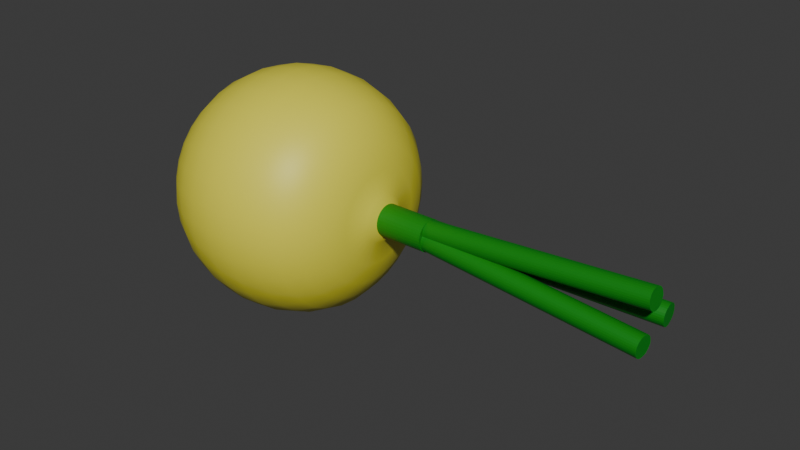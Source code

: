 # Source: Onion.blend  (saved by Blender 4.2.66; exported with 4.5.12 LTS)
import bpy
from mathutils import Matrix  # noqa: F401  (used for matrix-valued properties, if any)

bpy.ops.wm.read_factory_settings(use_empty=True)
scene = bpy.context.scene
scene.name = 'Scene'

# ---- collections
col_collection = bpy.data.collections.new('Collection'); scene.collection.children.link(col_collection)

# ---- materials (node trees are filled in below, after node groups)
mat_raw_onion = bpy.data.materials.new('Raw Onion')
mat_onion_leeks = bpy.data.materials.new('Onion Leeks')

# ---- material node trees
mat_raw_onion.use_nodes = True; mat_raw_onion.node_tree.nodes.clear()
_N = mat_raw_onion.node_tree.nodes; _L = mat_raw_onion.node_tree.links
n0 = _N.new('ShaderNodeBsdfPrincipled'); n0.name = 'Principled BSDF'; n0.location = (10, 300)
n0.inputs[0].default_value = (0.8006, 0.7335, 0.05287, 1.0)
n1 = _N.new('ShaderNodeOutputMaterial'); n1.name = 'Material Output'; n1.location = (300, 300)
_L.new(n0.outputs[0], n1.inputs[0])
n1.is_active_output = True
mat_onion_leeks.use_nodes = True; mat_onion_leeks.node_tree.nodes.clear()
_N = mat_onion_leeks.node_tree.nodes; _L = mat_onion_leeks.node_tree.links
n0 = _N.new('ShaderNodeBsdfPrincipled'); n0.name = 'Principled BSDF'; n0.location = (10, 300)
n0.inputs[0].default_value = (0.0, 0.2341, 0.005773, 1.0)
n1 = _N.new('ShaderNodeOutputMaterial'); n1.name = 'Material Output'; n1.location = (300, 300)
_L.new(n0.outputs[0], n1.inputs[0])
n1.is_active_output = True

# ---- world
world_world = bpy.data.worlds.new('World'); scene.world = world_world
world_world.use_nodes = True; world_world.node_tree.nodes.clear()
_N = world_world.node_tree.nodes; _L = world_world.node_tree.links
n0 = _N.new('ShaderNodeOutputWorld'); n0.name = 'World Output'; n0.location = (300, 300)
n1 = _N.new('ShaderNodeBackground'); n1.name = 'Background'; n1.location = (10, 300)
n1.inputs[0].default_value = (0.05088, 0.05088, 0.05088, 1.0)
_L.new(n1.outputs[0], n0.inputs[0])
n0.is_active_output = True
world_world.color = (0.05088, 0.05088, 0.05088)
world_world.sun_shadow_jitter_overblur = 0.0

# ---- meshes
me_sphere_001 = bpy.data.meshes.new('Sphere.001')
me_sphere_001.from_pydata([(0.2871, 0.01809, 0.2157), (0.2029, 0.01809, 0.3228), (0.06295, 0.01809, 0.3808), (-0.0128, 0.01809, 0.3883), (-0.08856, 0.01809, 0.3808), (-0.2285, 0.01809, 0.3228), (0.3226, 0.03287, 0.07427), (0.3077, 0.04708, 0.1457), (0.2871, 0.06018, 0.2116), (0.2493, 0.07165, 0.2693), (0.2029, 0.08108, 0.3166), (0.1358, 0.08808, 0.3518), (0.06295, 0.09239, 0.3735), (-0.0128, 0.09384, 0.3808), (-0.08856, 0.09239, 0.3735), (-0.1614, 0.08808, 0.3518), (-0.2285, 0.08108, 0.3166), (-0.2874, 0.07165, 0.2693), (-0.3419, 0.06018, 0.2116), (-0.383, 0.04699, 0.1452), (-0.4183, 0.03176, 0.07383), (0.3226, 0.04708, 0.06996), (0.3077, 0.07495, 0.1373), (0.2871, 0.1006, 0.1993), (0.2493, 0.1232, 0.2536), (0.2029, 0.1416, 0.2983), (0.1358, 0.1554, 0.3314), (0.06295, 0.1638, 0.3518), (-0.0128, 0.1667, 0.3587), (-0.08856, 0.1638, 0.3518), (-0.1614, 0.1554, 0.3314), (-0.2285, 0.1416, 0.2983), (-0.2874, 0.1232, 0.2536), (-0.3419, 0.1006, 0.1993), (-0.383, 0.07486, 0.1367), (-0.4183, 0.04597, 0.06952), (0.3226, 0.06018, 0.06296), (0.3077, 0.1006, 0.1235), (0.2871, 0.1379, 0.1793), (0.2493, 0.1706, 0.2283), (0.2029, 0.1975, 0.2684), (0.1358, 0.2174, 0.2983), (0.06295, 0.2297, 0.3166), (-0.0128, 0.2338, 0.3228), (-0.08856, 0.2297, 0.3166), (-0.1614, 0.2174, 0.2983), (-0.2285, 0.1975, 0.2684), (-0.2874, 0.1706, 0.2283), (-0.3419, 0.1379, 0.1793), (-0.383, 0.1006, 0.123), (-0.4183, 0.05907, 0.06252), (0.3226, 0.07165, 0.05354), (0.3077, 0.1232, 0.105), (0.2871, 0.1706, 0.1525), (0.2493, 0.2122, 0.1941), (0.2029, 0.2464, 0.2283), (0.1358, 0.2718, 0.2536), (0.06295, 0.2874, 0.2693), (-0.0128, 0.2927, 0.2745), (-0.08856, 0.2874, 0.2693), (-0.1614, 0.2718, 0.2536), (-0.2285, 0.2464, 0.2283), (-0.2874, 0.2122, 0.1941), (-0.3419, 0.1706, 0.1525), (-0.383, 0.1231, 0.1045), (-0.4183, 0.07055, 0.0531), (0.3226, 0.08108, 0.04206), (0.3077, 0.1416, 0.08253), (0.2871, 0.1975, 0.1198), (0.2493, 0.2464, 0.1525), (0.2029, 0.2865, 0.1793), (0.1358, 0.3164, 0.1993), (0.06295, 0.3347, 0.2116), (-0.0128, 0.3409, 0.2157), (-0.08856, 0.3347, 0.2116), (-0.1614, 0.3164, 0.1993), (-0.2285, 0.2865, 0.1793), (-0.2874, 0.2464, 0.1525), (-0.3419, 0.1975, 0.1198), (-0.383, 0.1415, 0.08198), (-0.4183, 0.07997, 0.04162), (0.3755, 0.01809, -2.475e-05), (0.3226, 0.08808, 0.02896), (0.3077, 0.1554, 0.05684), (0.2871, 0.2174, 0.08253), (0.2493, 0.2718, 0.105), (0.2029, 0.3164, 0.1235), (0.1358, 0.3495, 0.1373), (0.06295, 0.3699, 0.1457), (-0.0128, 0.3768, 0.1486), (-0.08856, 0.3699, 0.1457), (-0.1614, 0.3495, 0.1373), (-0.2285, 0.3164, 0.1235), (-0.2874, 0.2718, 0.105), (-0.3419, 0.2174, 0.08253), (-0.383, 0.1553, 0.05629), (-0.4183, 0.08697, 0.02852), (0.3226, 0.09239, 0.01475), (0.3077, 0.1638, 0.02896), (0.2871, 0.2297, 0.04206), (0.2493, 0.2874, 0.05354), (0.2029, 0.3347, 0.06296), (0.1358, 0.3699, 0.06996), (0.06295, 0.3916, 0.07427), (-0.0128, 0.3989, 0.07573), (-0.08856, 0.3916, 0.07427), (-0.1614, 0.3699, 0.06996), (-0.2285, 0.3347, 0.06296), (-0.2874, 0.2874, 0.05354), (-0.3419, 0.2297, 0.04206), (-0.383, 0.1637, 0.02841), (-0.4183, 0.09128, 0.01431), (0.3226, 0.09384, -2.476e-05), (0.3077, 0.1667, -2.476e-05), (0.2871, 0.2338, -2.477e-05), (0.2493, 0.2927, -2.474e-05), (0.2029, 0.3409, -2.478e-05), (0.1358, 0.3768, -2.473e-05), (0.06295, 0.3989, -2.477e-05), (-0.0128, 0.4064, -2.48e-05), (-0.08856, 0.3989, -2.477e-05), (-0.1614, 0.3768, -2.471e-05), (-0.2285, 0.3409, -2.476e-05), (-0.2874, 0.2927, -2.472e-05), (-0.3419, 0.2338, -2.474e-05), (-0.383, 0.1666, -0.0005765), (-0.4183, 0.09273, -0.0004661), (0.3226, 0.09239, -0.0148), (0.3077, 0.1638, -0.02901), (0.2871, 0.2297, -0.04211), (0.2493, 0.2874, -0.05359), (0.2029, 0.3347, -0.06301), (0.1358, 0.3699, -0.07001), (0.06295, 0.3916, -0.07432), (-0.0128, 0.3989, -0.07578), (-0.08856, 0.3916, -0.07432), (-0.1614, 0.3699, -0.07001), (-0.2285, 0.3347, -0.06301), (-0.2874, 0.2874, -0.05359), (-0.3419, 0.2297, -0.04211), (-0.383, 0.1637, -0.02957), (-0.4183, 0.09128, -0.01524), (0.3226, 0.08808, -0.02901), (0.3077, 0.1554, -0.05689), (0.2871, 0.2174, -0.08258), (0.2493, 0.2718, -0.1051), (0.2029, 0.3164, -0.1236), (0.1358, 0.3495, -0.1373), (0.06295, 0.3699, -0.1458), (-0.0128, 0.3768, -0.1486), (-0.08856, 0.3699, -0.1458), (-0.1614, 0.3495, -0.1373), (-0.2285, 0.3164, -0.1236), (-0.2874, 0.2718, -0.1051), (-0.3419, 0.2174, -0.08258), (-0.383, 0.1553, -0.05744), (-0.4183, 0.08697, -0.02946), (0.3226, 0.08108, -0.04211), (0.3077, 0.1416, -0.08258), (0.2871, 0.1975, -0.1199), (0.2493, 0.2464, -0.1526), (0.2029, 0.2865, -0.1794), (0.1358, 0.3164, -0.1993), (0.06295, 0.3347, -0.2116), (-0.0128, 0.3409, -0.2158), (-0.08856, 0.3347, -0.2116), (-0.1614, 0.3164, -0.1993), (-0.2285, 0.2865, -0.1794), (-0.2874, 0.2464, -0.1526), (-0.3419, 0.1975, -0.1199), (-0.383, 0.1415, -0.08313), (-0.4183, 0.07997, -0.04255), (0.3226, 0.07165, -0.05359), (0.3077, 0.1232, -0.1051), (0.2871, 0.1706, -0.1526), (0.2493, 0.2122, -0.1942), (0.2029, 0.2464, -0.2283), (0.1358, 0.2718, -0.2537), (0.06295, 0.2874, -0.2693), (-0.0128, 0.2927, -0.2746), (-0.08856, 0.2874, -0.2693), (-0.1614, 0.2718, -0.2537), (-0.2285, 0.2464, -0.2283), (-0.2874, 0.2122, -0.1942), (-0.3419, 0.1706, -0.1526), (-0.383, 0.1231, -0.1056), (-0.4183, 0.07054, -0.05403), (0.3226, 0.06018, -0.06301), (0.3077, 0.1006, -0.1236), (0.2871, 0.1379, -0.1794), (0.2493, 0.1706, -0.2283), (0.2029, 0.1975, -0.2685), (0.1358, 0.2174, -0.2983), (0.06295, 0.2297, -0.3167), (-0.0128, 0.2338, -0.3229), (-0.08856, 0.2297, -0.3167), (-0.1614, 0.2174, -0.2983), (-0.2285, 0.1975, -0.2685), (-0.2874, 0.1706, -0.2283), (-0.3419, 0.1379, -0.1794), (-0.383, 0.1006, -0.1241), (-0.4183, 0.05907, -0.06345), (0.3226, 0.04708, -0.07001), (0.3077, 0.07495, -0.1373), (0.2871, 0.1006, -0.1993), (0.2493, 0.1232, -0.2537), (0.2029, 0.1416, -0.2983), (0.1358, 0.1554, -0.3315), (0.06295, 0.1638, -0.3519), (-0.0128, 0.1667, -0.3588), (-0.08856, 0.1638, -0.3519), (-0.1614, 0.1554, -0.3315), (-0.2285, 0.1416, -0.2983), (-0.2874, 0.1232, -0.2537), (-0.3419, 0.1006, -0.1993), (-0.383, 0.07486, -0.1379), (-0.4183, 0.04597, -0.07045), (0.3226, 0.03287, -0.07432), (0.3077, 0.04708, -0.1458), (0.2871, 0.06018, -0.2116), (0.2493, 0.07165, -0.2693), (0.2029, 0.08108, -0.3167), (0.1358, 0.08808, -0.3519), (0.06295, 0.09239, -0.3735), (-0.0128, 0.09384, -0.3809), (-0.08856, 0.09239, -0.3735), (-0.1614, 0.08808, -0.3519), (-0.2285, 0.08108, -0.3167), (-0.2874, 0.07165, -0.2693), (-0.3419, 0.06018, -0.2116), (-0.383, 0.04699, -0.1463), (-0.4183, 0.03176, -0.07476), (0.3226, 0.01809, -0.07578), (0.3077, 0.01809, -0.1486), (0.2871, 0.01809, -0.2158), (0.2493, 0.01809, -0.2746), (0.2029, 0.01809, -0.3229), (0.1358, 0.01809, -0.3588), (0.06295, 0.01809, -0.3809), (-0.0128, 0.01809, -0.3883), (-0.08856, 0.01809, -0.3809), (-0.1614, 0.01809, -0.3588), (-0.2285, 0.01809, -0.3229), (-0.2874, 0.01809, -0.2746), (-0.3419, 0.01809, -0.2158), (-0.383, 0.018, -0.1492), (-0.4183, 0.01698, -0.07622), (0.3226, 0.00331, -0.07432), (0.3077, -0.0109, -0.1458), (0.2871, -0.024, -0.2116), (0.2493, -0.03548, -0.2693), (0.2029, -0.0449, -0.3167), (0.1358, -0.0519, -0.3519), (0.06295, -0.05621, -0.3735), (-0.0128, -0.05766, -0.3809), (-0.08856, -0.05621, -0.3735), (-0.1614, -0.0519, -0.3519), (-0.2285, -0.0449, -0.3167), (-0.2874, -0.03548, -0.2693), (-0.3419, -0.024, -0.2116), (-0.383, -0.01099, -0.1463), (-0.4183, 0.002201, -0.07476), (0.3226, -0.0109, -0.07001), (0.3077, -0.03878, -0.1373), (0.2871, -0.06447, -0.1993), (0.2493, -0.08698, -0.2537), (0.2029, -0.1055, -0.2983), (0.1358, -0.1192, -0.3315), (0.06295, -0.1277, -0.3519), (-0.0128, -0.1305, -0.3588), (-0.08856, -0.1277, -0.3519), (-0.1614, -0.1192, -0.3315), (-0.2285, -0.1055, -0.2983), (-0.2874, -0.08698, -0.2537), (-0.3419, -0.06447, -0.1993), (-0.383, -0.03887, -0.1379), (-0.4183, -0.01201, -0.07045), (0.3226, -0.024, -0.06301), (0.3077, -0.06447, -0.1236), (0.2871, -0.1018, -0.1794), (0.2493, -0.1345, -0.2283), (0.2029, -0.1613, -0.2685), (0.1358, -0.1812, -0.2983), (0.06295, -0.1935, -0.3167), (-0.0128, -0.1976, -0.3229), (-0.08856, -0.1935, -0.3167), (-0.1614, -0.1812, -0.2983), (-0.2285, -0.1613, -0.2685), (-0.2874, -0.1345, -0.2283), (-0.3419, -0.1018, -0.1794), (-0.383, -0.06456, -0.1241), (-0.4183, -0.02511, -0.06345), (0.3226, -0.03548, -0.05359), (0.3077, -0.08698, -0.1051), (0.2871, -0.1345, -0.1526), (0.2493, -0.1761, -0.1942), (0.2029, -0.2102, -0.2283), (0.1358, -0.2356, -0.2537), (0.06295, -0.2512, -0.2693), (-0.0128, -0.2565, -0.2746), (-0.08856, -0.2512, -0.2693), (-0.1614, -0.2356, -0.2537), (-0.2285, -0.2102, -0.2283), (-0.2874, -0.1761, -0.1942), (-0.3419, -0.1345, -0.1526), (-0.383, -0.08708, -0.1056), (-0.4183, -0.03659, -0.05403), (-0.451, 0.01698, -0.0004661), (0.3226, -0.0449, -0.04211), (0.3077, -0.1055, -0.08258), (0.2871, -0.1613, -0.1199), (0.2493, -0.2102, -0.1526), (0.2029, -0.2504, -0.1794), (0.1358, -0.2802, -0.1993), (0.06295, -0.2986, -0.2116), (-0.0128, -0.3048, -0.2158), (-0.08856, -0.2986, -0.2116), (-0.1614, -0.2802, -0.1993), (-0.2285, -0.2504, -0.1794), (-0.2874, -0.2102, -0.1526), (-0.3419, -0.1613, -0.1199), (-0.383, -0.1056, -0.08313), (-0.4183, -0.04601, -0.04255), (0.3226, -0.0519, -0.02901), (0.3077, -0.1192, -0.05689), (0.2871, -0.1812, -0.08258), (0.2493, -0.2356, -0.1051), (0.2029, -0.2802, -0.1236), (0.1358, -0.3133, -0.1373), (0.06295, -0.3338, -0.1458), (-0.0128, -0.3407, -0.1486), (-0.08856, -0.3338, -0.1458), (-0.1614, -0.3133, -0.1373), (-0.2285, -0.2802, -0.1236), (-0.2874, -0.2356, -0.1051), (-0.3419, -0.1812, -0.08258), (-0.383, -0.1193, -0.05744), (-0.4183, -0.05301, -0.02946), (0.3226, -0.05621, -0.0148), (0.3077, -0.1277, -0.02901), (0.2871, -0.1935, -0.04211), (0.2493, -0.2512, -0.05359), (0.2029, -0.2986, -0.06301), (0.1358, -0.3338, -0.07001), (0.06295, -0.3554, -0.07432), (-0.0128, -0.3627, -0.07578), (-0.08856, -0.3554, -0.07432), (-0.1614, -0.3338, -0.07001), (-0.2285, -0.2986, -0.06301), (-0.2874, -0.2512, -0.05359), (-0.3419, -0.1935, -0.04211), (-0.383, -0.1277, -0.02957), (-0.4183, -0.05732, -0.01524), (0.3226, -0.05766, -2.474e-05), (0.3077, -0.1305, -2.473e-05), (0.2871, -0.1976, -2.469e-05), (0.2493, -0.2565, -2.474e-05), (0.2029, -0.3048, -2.468e-05), (0.1358, -0.3407, -2.474e-05), (0.06295, -0.3627, -2.464e-05), (-0.0128, -0.3702, -2.456e-05), (-0.08856, -0.3627, -2.463e-05), (-0.1614, -0.3407, -2.472e-05), (-0.2285, -0.3048, -2.466e-05), (-0.2874, -0.2565, -2.471e-05), (-0.3419, -0.1976, -2.466e-05), (-0.383, -0.1306, -0.0005764), (-0.4183, -0.05877, -0.0004661), (0.3226, -0.05621, 0.01475), (0.3077, -0.1277, 0.02896), (0.2871, -0.1935, 0.04206), (0.2493, -0.2512, 0.05354), (0.2029, -0.2986, 0.06296), (0.1358, -0.3338, 0.06996), (0.06295, -0.3554, 0.07427), (-0.0128, -0.3627, 0.07573), (-0.08856, -0.3554, 0.07427), (-0.1614, -0.3338, 0.06996), (-0.2285, -0.2986, 0.06296), (-0.2874, -0.2512, 0.05354), (-0.3419, -0.1935, 0.04206), (-0.383, -0.1277, 0.02841), (-0.4183, -0.05732, 0.01431), (0.3226, -0.0519, 0.02896), (0.3077, -0.1192, 0.05684), (0.2871, -0.1812, 0.08253), (0.2493, -0.2356, 0.105), (0.2029, -0.2802, 0.1235), (0.1358, -0.3133, 0.1373), (0.06295, -0.3338, 0.1457), (-0.0128, -0.3407, 0.1486), (-0.08856, -0.3338, 0.1457), (-0.1614, -0.3133, 0.1373), (-0.2285, -0.2802, 0.1235), (-0.2874, -0.2356, 0.105), (-0.3419, -0.1812, 0.08253), (-0.383, -0.1193, 0.05629), (-0.4183, -0.05301, 0.02852), (0.3226, -0.0449, 0.04206), (0.3077, -0.1055, 0.08253), (0.2871, -0.1613, 0.1198), (0.2493, -0.2102, 0.1525), (0.2029, -0.2504, 0.1793), (0.1358, -0.2802, 0.1993), (0.06295, -0.2986, 0.2116), (-0.0128, -0.3048, 0.2157), (-0.08856, -0.2986, 0.2116), (-0.1614, -0.2802, 0.1993), (-0.2285, -0.2504, 0.1793), (-0.2874, -0.2102, 0.1525), (-0.3419, -0.1613, 0.1198), (-0.383, -0.1056, 0.08198), (-0.4183, -0.04601, 0.04162), (0.3226, -0.03548, 0.05354), (0.3077, -0.08698, 0.105), (0.2871, -0.1345, 0.1525), (0.2493, -0.1761, 0.1941), (0.2029, -0.2102, 0.2283), (0.1358, -0.2356, 0.2536), (0.06295, -0.2512, 0.2693), (-0.0128, -0.2565, 0.2745), (-0.08856, -0.2512, 0.2693), (-0.1614, -0.2356, 0.2536), (-0.2285, -0.2102, 0.2283), (-0.2874, -0.1761, 0.1941), (-0.3419, -0.1345, 0.1525), (-0.383, -0.08708, 0.1045), (-0.4183, -0.03659, 0.0531), (0.3226, -0.024, 0.06296), (0.3077, -0.06447, 0.1235), (0.2871, -0.1018, 0.1793), (0.2493, -0.1345, 0.2283), (0.2029, -0.1613, 0.2684), (0.1358, -0.1812, 0.2983), (0.06295, -0.1935, 0.3166), (-0.0128, -0.1976, 0.3228), (-0.08856, -0.1935, 0.3166), (-0.1614, -0.1812, 0.2983), (-0.2285, -0.1613, 0.2684), (-0.2874, -0.1345, 0.2283), (-0.3419, -0.1018, 0.1793), (-0.383, -0.06456, 0.123), (-0.4183, -0.02511, 0.06252), (0.3226, -0.0109, 0.06996), (0.3077, -0.03878, 0.1373), (0.2871, -0.06447, 0.1993), (0.2493, -0.08698, 0.2536), (0.2029, -0.1055, 0.2983), (0.1358, -0.1192, 0.3314), (0.06295, -0.1277, 0.3518), (-0.0128, -0.1305, 0.3587), (-0.08856, -0.1277, 0.3518), (-0.1614, -0.1192, 0.3314), (-0.2285, -0.1055, 0.2983), (-0.2874, -0.08698, 0.2536), (-0.3419, -0.06447, 0.1993), (-0.383, -0.03887, 0.1367), (-0.4183, -0.01201, 0.06952), (0.3226, 0.00331, 0.07427), (0.3077, -0.0109, 0.1457), (0.2871, -0.024, 0.2116), (0.2493, -0.03548, 0.2693), (0.2029, -0.0449, 0.3166), (0.1358, -0.0519, 0.3518), (0.06295, -0.05621, 0.3735), (-0.0128, -0.05766, 0.3808), (-0.08856, -0.05621, 0.3735), (-0.1614, -0.0519, 0.3518), (-0.2285, -0.0449, 0.3166), (-0.2874, -0.03548, 0.2693), (-0.3419, -0.024, 0.2116), (-0.383, -0.01099, 0.1452), (-0.4183, 0.002201, 0.07383), (0.3226, 0.01809, 0.07573), (0.3077, 0.01809, 0.1486), (0.2493, 0.01809, 0.2745), (0.1358, 0.01809, 0.3587), (-0.1614, 0.01809, 0.3587), (-0.2874, 0.01809, 0.2745), (-0.3419, 0.01809, 0.2157), (-0.383, 0.018, 0.148), (-0.4183, 0.01698, 0.07529)], [], [(2, 476, 11, 12), (481, 480, 19, 20), (3, 2, 12, 13), (473, 81, 6), (307, 481, 20), (4, 3, 13, 14), (474, 473, 6, 7), (477, 4, 14, 15), (0, 474, 7, 8), (5, 477, 15, 16), (475, 0, 8, 9), (478, 5, 16, 17), (1, 475, 9, 10), (479, 478, 17, 18), (476, 1, 10, 11), (480, 479, 18, 19), (18, 17, 32, 33), (11, 10, 25, 26), (19, 18, 33, 34), (12, 11, 26, 27), (20, 19, 34, 35), (13, 12, 27, 28), (6, 81, 21), (307, 20, 35), (14, 13, 28, 29), (7, 6, 21, 22), (15, 14, 29, 30), (8, 7, 22, 23), (16, 15, 30, 31), (9, 8, 23, 24), (17, 16, 31, 32), (10, 9, 24, 25), (30, 29, 44, 45), (23, 22, 37, 38), (31, 30, 45, 46), (24, 23, 38, 39), (32, 31, 46, 47), (25, 24, 39, 40), (33, 32, 47, 48), (26, 25, 40, 41), (34, 33, 48, 49), (27, 26, 41, 42), (35, 34, 49, 50), (28, 27, 42, 43), (21, 81, 36), (307, 35, 50), (29, 28, 43, 44), (22, 21, 36, 37), (49, 48, 63, 64), (42, 41, 56, 57), (50, 49, 64, 65), (43, 42, 57, 58), (36, 81, 51), (307, 50, 65), (44, 43, 58, 59), (37, 36, 51, 52), (45, 44, 59, 60), (38, 37, 52, 53), (46, 45, 60, 61), (39, 38, 53, 54), (47, 46, 61, 62), (40, 39, 54, 55), (48, 47, 62, 63), (41, 40, 55, 56), (53, 52, 67, 68), (61, 60, 75, 76), (54, 53, 68, 69), (62, 61, 76, 77), (55, 54, 69, 70), (63, 62, 77, 78), (56, 55, 70, 71), (64, 63, 78, 79), (57, 56, 71, 72), (65, 64, 79, 80), (58, 57, 72, 73), (51, 81, 66), (307, 65, 80), (59, 58, 73, 74), (52, 51, 66, 67), (60, 59, 74, 75), (72, 71, 87, 88), (80, 79, 95, 96), (73, 72, 88, 89), (66, 81, 82), (307, 80, 96), (74, 73, 89, 90), (67, 66, 82, 83), (75, 74, 90, 91), (68, 67, 83, 84), (76, 75, 91, 92), (69, 68, 84, 85), (77, 76, 92, 93), (70, 69, 85, 86), (78, 77, 93, 94), (71, 70, 86, 87), (79, 78, 94, 95), (92, 91, 106, 107), (85, 84, 99, 100), (93, 92, 107, 108), (86, 85, 100, 101), (94, 93, 108, 109), (87, 86, 101, 102), (95, 94, 109, 110), (88, 87, 102, 103), (96, 95, 110, 111), (89, 88, 103, 104), (82, 81, 97), (307, 96, 111), (90, 89, 104, 105), (83, 82, 97, 98), (91, 90, 105, 106), (84, 83, 98, 99), (111, 110, 125, 126), (104, 103, 118, 119), (97, 81, 112), (307, 111, 126), (105, 104, 119, 120), (98, 97, 112, 113), (106, 105, 120, 121), (99, 98, 113, 114), (107, 106, 121, 122), (100, 99, 114, 115), (108, 107, 122, 123), (101, 100, 115, 116), (109, 108, 123, 124), (102, 101, 116, 117), (110, 109, 124, 125), (103, 102, 117, 118), (115, 114, 129, 130), (123, 122, 137, 138), (116, 115, 130, 131), (124, 123, 138, 139), (117, 116, 131, 132), (125, 124, 139, 140), (118, 117, 132, 133), (126, 125, 140, 141), (119, 118, 133, 134), (112, 81, 127), (307, 126, 141), (120, 119, 134, 135), (113, 112, 127, 128), (121, 120, 135, 136), (114, 113, 128, 129), (122, 121, 136, 137), (134, 133, 148, 149), (127, 81, 142), (307, 141, 156), (135, 134, 149, 150), (128, 127, 142, 143), (136, 135, 150, 151), (129, 128, 143, 144), (137, 136, 151, 152), (130, 129, 144, 145), (138, 137, 152, 153), (131, 130, 145, 146), (139, 138, 153, 154), (132, 131, 146, 147), (140, 139, 154, 155), (133, 132, 147, 148), (141, 140, 155, 156), (153, 152, 167, 168), (146, 145, 160, 161), (154, 153, 168, 169), (147, 146, 161, 162), (155, 154, 169, 170), (148, 147, 162, 163), (156, 155, 170, 171), (149, 148, 163, 164), (142, 81, 157), (307, 156, 171), (150, 149, 164, 165), (143, 142, 157, 158), (151, 150, 165, 166), (144, 143, 158, 159), (152, 151, 166, 167), (145, 144, 159, 160), (307, 171, 186), (165, 164, 179, 180), (158, 157, 172, 173), (166, 165, 180, 181), (159, 158, 173, 174), (167, 166, 181, 182), (160, 159, 174, 175), (168, 167, 182, 183), (161, 160, 175, 176), (169, 168, 183, 184), (162, 161, 176, 177), (170, 169, 184, 185), (163, 162, 177, 178), (171, 170, 185, 186), (164, 163, 178, 179), (157, 81, 172), (184, 183, 198, 199), (177, 176, 191, 192), (185, 184, 199, 200), (178, 177, 192, 193), (186, 185, 200, 201), (179, 178, 193, 194), (172, 81, 187), (307, 186, 201), (180, 179, 194, 195), (173, 172, 187, 188), (181, 180, 195, 196), (174, 173, 188, 189), (182, 181, 196, 197), (175, 174, 189, 190), (183, 182, 197, 198), (176, 175, 190, 191), (188, 187, 202, 203), (196, 195, 210, 211), (189, 188, 203, 204), (197, 196, 211, 212), (190, 189, 204, 205), (198, 197, 212, 213), (191, 190, 205, 206), (199, 198, 213, 214), (192, 191, 206, 207), (200, 199, 214, 215), (193, 192, 207, 208), (201, 200, 215, 216), (194, 193, 208, 209), (187, 81, 202), (307, 201, 216), (195, 194, 209, 210), (207, 206, 221, 222), (215, 214, 229, 230), (208, 207, 222, 223), (216, 215, 230, 231), (209, 208, 223, 224), (202, 81, 217), (307, 216, 231), (210, 209, 224, 225), (203, 202, 217, 218), (211, 210, 225, 226), (204, 203, 218, 219), (212, 211, 226, 227), (205, 204, 219, 220), (213, 212, 227, 228), (206, 205, 220, 221), (214, 213, 228, 229), (226, 225, 240, 241), (219, 218, 233, 234), (227, 226, 241, 242), (220, 219, 234, 235), (228, 227, 242, 243), (221, 220, 235, 236), (229, 228, 243, 244), (222, 221, 236, 237), (230, 229, 244, 245), (223, 222, 237, 238), (231, 230, 245, 246), (224, 223, 238, 239), (217, 81, 232), (307, 231, 246), (225, 224, 239, 240), (218, 217, 232, 233), (245, 244, 259, 260), (238, 237, 252, 253), (246, 245, 260, 261), (239, 238, 253, 254), (232, 81, 247), (307, 246, 261), (240, 239, 254, 255), (233, 232, 247, 248), (241, 240, 255, 256), (234, 233, 248, 249), (242, 241, 256, 257), (235, 234, 249, 250), (243, 242, 257, 258), (236, 235, 250, 251), (244, 243, 258, 259), (237, 236, 251, 252), (249, 248, 263, 264), (257, 256, 271, 272), (250, 249, 264, 265), (258, 257, 272, 273), (251, 250, 265, 266), (259, 258, 273, 274), (252, 251, 266, 267), (260, 259, 274, 275), (253, 252, 267, 268), (261, 260, 275, 276), (254, 253, 268, 269), (247, 81, 262), (307, 261, 276), (255, 254, 269, 270), (248, 247, 262, 263), (256, 255, 270, 271), (268, 267, 282, 283), (276, 275, 290, 291), (269, 268, 283, 284), (262, 81, 277), (307, 276, 291), (270, 269, 284, 285), (263, 262, 277, 278), (271, 270, 285, 286), (264, 263, 278, 279), (272, 271, 286, 287), (265, 264, 279, 280), (273, 272, 287, 288), (266, 265, 280, 281), (274, 273, 288, 289), (267, 266, 281, 282), (275, 274, 289, 290), (287, 286, 301, 302), (280, 279, 294, 295), (288, 287, 302, 303), (281, 280, 295, 296), (289, 288, 303, 304), (282, 281, 296, 297), (290, 289, 304, 305), (283, 282, 297, 298), (291, 290, 305, 306), (284, 283, 298, 299), (277, 81, 292), (307, 291, 306), (285, 284, 299, 300), (278, 277, 292, 293), (286, 285, 300, 301), (279, 278, 293, 294), (306, 305, 321, 322), (299, 298, 314, 315), (292, 81, 308), (307, 306, 322), (300, 299, 315, 316), (293, 292, 308, 309), (301, 300, 316, 317), (294, 293, 309, 310), (302, 301, 317, 318), (295, 294, 310, 311), (303, 302, 318, 319), (296, 295, 311, 312), (304, 303, 319, 320), (297, 296, 312, 313), (305, 304, 320, 321), (298, 297, 313, 314), (319, 318, 333, 334), (312, 311, 326, 327), (320, 319, 334, 335), (313, 312, 327, 328), (321, 320, 335, 336), (314, 313, 328, 329), (322, 321, 336, 337), (315, 314, 329, 330), (308, 81, 323), (307, 322, 337), (316, 315, 330, 331), (309, 308, 323, 324), (317, 316, 331, 332), (310, 309, 324, 325), (318, 317, 332, 333), (311, 310, 325, 326), (323, 81, 338), (307, 337, 352), (331, 330, 345, 346), (324, 323, 338, 339), (332, 331, 346, 347), (325, 324, 339, 340), (333, 332, 347, 348), (326, 325, 340, 341), (334, 333, 348, 349), (327, 326, 341, 342), (335, 334, 349, 350), (328, 327, 342, 343), (336, 335, 350, 351), (329, 328, 343, 344), (337, 336, 351, 352), (330, 329, 344, 345), (342, 341, 356, 357), (350, 349, 364, 365), (343, 342, 357, 358), (351, 350, 365, 366), (344, 343, 358, 359), (352, 351, 366, 367), (345, 344, 359, 360), (338, 81, 353), (307, 352, 367), (346, 345, 360, 361), (339, 338, 353, 354), (347, 346, 361, 362), (340, 339, 354, 355), (348, 347, 362, 363), (341, 340, 355, 356), (349, 348, 363, 364), (361, 360, 375, 376), (354, 353, 368, 369), (362, 361, 376, 377), (355, 354, 369, 370), (363, 362, 377, 378), (356, 355, 370, 371), (364, 363, 378, 379), (357, 356, 371, 372), (365, 364, 379, 380), (358, 357, 372, 373), (366, 365, 380, 381), (359, 358, 373, 374), (367, 366, 381, 382), (360, 359, 374, 375), (353, 81, 368), (307, 367, 382), (380, 379, 394, 395), (373, 372, 387, 388), (381, 380, 395, 396), (374, 373, 388, 389), (382, 381, 396, 397), (375, 374, 389, 390), (368, 81, 383), (307, 382, 397), (376, 375, 390, 391), (369, 368, 383, 384), (377, 376, 391, 392), (370, 369, 384, 385), (378, 377, 392, 393), (371, 370, 385, 386), (379, 378, 393, 394), (372, 371, 386, 387), (384, 383, 398, 399), (392, 391, 406, 407), (385, 384, 399, 400), (393, 392, 407, 408), (386, 385, 400, 401), (394, 393, 408, 409), (387, 386, 401, 402), (395, 394, 409, 410), (388, 387, 402, 403), (396, 395, 410, 411), (389, 388, 403, 404), (397, 396, 411, 412), (390, 389, 404, 405), (383, 81, 398), (307, 397, 412), (391, 390, 405, 406), (403, 402, 417, 418), (411, 410, 425, 426), (404, 403, 418, 419), (412, 411, 426, 427), (405, 404, 419, 420), (398, 81, 413), (307, 412, 427), (406, 405, 420, 421), (399, 398, 413, 414), (407, 406, 421, 422), (400, 399, 414, 415), (408, 407, 422, 423), (401, 400, 415, 416), (409, 408, 423, 424), (402, 401, 416, 417), (410, 409, 424, 425), (422, 421, 436, 437), (415, 414, 429, 430), (423, 422, 437, 438), (416, 415, 430, 431), (424, 423, 438, 439), (417, 416, 431, 432), (425, 424, 439, 440), (418, 417, 432, 433), (426, 425, 440, 441), (419, 418, 433, 434), (427, 426, 441, 442), (420, 419, 434, 435), (413, 81, 428), (307, 427, 442), (421, 420, 435, 436), (414, 413, 428, 429), (441, 440, 455, 456), (434, 433, 448, 449), (442, 441, 456, 457), (435, 434, 449, 450), (428, 81, 443), (307, 442, 457), (436, 435, 450, 451), (429, 428, 443, 444), (437, 436, 451, 452), (430, 429, 444, 445), (438, 437, 452, 453), (431, 430, 445, 446), (439, 438, 453, 454), (432, 431, 446, 447), (440, 439, 454, 455), (433, 432, 447, 448), (453, 452, 467, 468), (446, 445, 460, 461), (454, 453, 468, 469), (447, 446, 461, 462), (455, 454, 469, 470), (448, 447, 462, 463), (456, 455, 470, 471), (449, 448, 463, 464), (457, 456, 471, 472), (450, 449, 464, 465), (443, 81, 458), (307, 457, 472), (451, 450, 465, 466), (444, 443, 458, 459), (452, 451, 466, 467), (445, 444, 459, 460), (472, 471, 480, 481), (465, 464, 2, 3), (458, 81, 473), (307, 472, 481), (466, 465, 3, 4), (459, 458, 473, 474), (467, 466, 4, 477), (460, 459, 474, 0), (468, 467, 477, 5), (461, 460, 0, 475), (469, 468, 5, 478), (462, 461, 475, 1), (470, 469, 478, 479), (463, 462, 1, 476), (471, 470, 479, 480), (464, 463, 476, 2)])
me_sphere_001.polygons.foreach_set('use_smooth', [True] * 512)
_uv = me_sphere_001.uv_layers.new(name='UVMap')
_uv.uv.foreach_set('vector', [0.75, 0.5625, 0.75, 0.625, 0.7188, 0.625, 0.7188, 0.5625, 0.75, 0.0625, 0.75, 0.125, 0.7188, 0.125, 0.7188, 0.0625, 0.75, 0.5, 0.75, 0.5625, 0.7188, 0.5625, 0.7188, 0.5, 0.75, 0.9375, 0.7344, 1.0, 0.7188, 0.9375, 0.7344, 0.0, 0.75, 0.0625, 0.7188, 0.0625, 0.75, 0.4375, 0.75, 0.5, 0.7188, 0.5, 0.7188, 0.4375, 0.75, 0.875, 0.75, 0.9375, 0.7188, 0.9375, 0.7188, 0.875, 0.75, 0.375, 0.75, 0.4375, 0.7188, 0.4375, 0.7188, 0.375, 0.75, 0.8125, 0.75, 0.875, 0.7188, 0.875, 0.7188, 0.8125, 0.75, 0.3125, 0.75, 0.375, 0.7188, 0.375, 0.7188, 0.3125, 0.75, 0.75, 0.75, 0.8125, 0.7188, 0.8125, 0.7188, 0.75, 0.75, 0.25, 0.75, 0.3125, 0.7188, 0.3125, 0.7188, 0.25, 0.75, 0.6875, 0.75, 0.75, 0.7188, 0.75, 0.7188, 0.6875, 0.75, 0.1875, 0.75, 0.25, 0.7188, 0.25, 0.7188, 0.1875, 0.75, 0.625, 0.75, 0.6875, 0.7188, 0.6875, 0.7188, 0.625, 0.75, 0.125, 0.75, 0.1875, 0.7188, 0.1875, 0.7188, 0.125, 0.7188, 0.1875, 0.7188, 0.25, 0.6875, 0.25, 0.6875, 0.1875, 0.7188, 0.625, 0.7188, 0.6875, 0.6875, 0.6875, 0.6875, 0.625, 0.7188, 0.125, 0.7188, 0.1875, 0.6875, 0.1875, 0.6875, 0.125, 0.7188, 0.5625, 0.7188, 0.625, 0.6875, 0.625, 0.6875, 0.5625, 0.7188, 0.0625, 0.7188, 0.125, 0.6875, 0.125, 0.6875, 0.0625, 0.7188, 0.5, 0.7188, 0.5625, 0.6875, 0.5625, 0.6875, 0.5, 0.7188, 0.9375, 0.7031, 1.0, 0.6875, 0.9375, 0.7031, 0.0, 0.7188, 0.0625, 0.6875, 0.0625, 0.7188, 0.4375, 0.7188, 0.5, 0.6875, 0.5, 0.6875, 0.4375, 0.7188, 0.875, 0.7188, 0.9375, 0.6875, 0.9375, 0.6875, 0.875, 0.7188, 0.375, 0.7188, 0.4375, 0.6875, 0.4375, 0.6875, 0.375, 0.7188, 0.8125, 0.7188, 0.875, 0.6875, 0.875, 0.6875, 0.8125, 0.7188, 0.3125, 0.7188, 0.375, 0.6875, 0.375, 0.6875, 0.3125, 0.7188, 0.75, 0.7188, 0.8125, 0.6875, 0.8125, 0.6875, 0.75, 0.7188, 0.25, 0.7188, 0.3125, 0.6875, 0.3125, 0.6875, 0.25, 0.7188, 0.6875, 0.7188, 0.75, 0.6875, 0.75, 0.6875, 0.6875, 0.6875, 0.375, 0.6875, 0.4375, 0.6562, 0.4375, 0.6562, 0.375, 0.6875, 0.8125, 0.6875, 0.875, 0.6562, 0.875, 0.6562, 0.8125, 0.6875, 0.3125, 0.6875, 0.375, 0.6562, 0.375, 0.6562, 0.3125, 0.6875, 0.75, 0.6875, 0.8125, 0.6562, 0.8125, 0.6562, 0.75, 0.6875, 0.25, 0.6875, 0.3125, 0.6562, 0.3125, 0.6562, 0.25, 0.6875, 0.6875, 0.6875, 0.75, 0.6562, 0.75, 0.6562, 0.6875, 0.6875, 0.1875, 0.6875, 0.25, 0.6562, 0.25, 0.6562, 0.1875, 0.6875, 0.625, 0.6875, 0.6875, 0.6562, 0.6875, 0.6562, 0.625, 0.6875, 0.125, 0.6875, 0.1875, 0.6562, 0.1875, 0.6562, 0.125, 0.6875, 0.5625, 0.6875, 0.625, 0.6562, 0.625, 0.6562, 0.5625, 0.6875, 0.0625, 0.6875, 0.125, 0.6562, 0.125, 0.6562, 0.0625, 0.6875, 0.5, 0.6875, 0.5625, 0.6562, 0.5625, 0.6562, 0.5, 0.6875, 0.9375, 0.6719, 1.0, 0.6562, 0.9375, 0.6719, 0.0, 0.6875, 0.0625, 0.6562, 0.0625, 0.6875, 0.4375, 0.6875, 0.5, 0.6562, 0.5, 0.6562, 0.4375, 0.6875, 0.875, 0.6875, 0.9375, 0.6562, 0.9375, 0.6562, 0.875, 0.6562, 0.125, 0.6562, 0.1875, 0.625, 0.1875, 0.625, 0.125, 0.6562, 0.5625, 0.6562, 0.625, 0.625, 0.625, 0.625, 0.5625, 0.6562, 0.0625, 0.6562, 0.125, 0.625, 0.125, 0.625, 0.0625, 0.6562, 0.5, 0.6562, 0.5625, 0.625, 0.5625, 0.625, 0.5, 0.6562, 0.9375, 0.6406, 1.0, 0.625, 0.9375, 0.6406, 0.0, 0.6562, 0.0625, 0.625, 0.0625, 0.6562, 0.4375, 0.6562, 0.5, 0.625, 0.5, 0.625, 0.4375, 0.6562, 0.875, 0.6562, 0.9375, 0.625, 0.9375, 0.625, 0.875, 0.6562, 0.375, 0.6562, 0.4375, 0.625, 0.4375, 0.625, 0.375, 0.6562, 0.8125, 0.6562, 0.875, 0.625, 0.875, 0.625, 0.8125, 0.6562, 0.3125, 0.6562, 0.375, 0.625, 0.375, 0.625, 0.3125, 0.6562, 0.75, 0.6562, 0.8125, 0.625, 0.8125, 0.625, 0.75, 0.6562, 0.25, 0.6562, 0.3125, 0.625, 0.3125, 0.625, 0.25, 0.6562, 0.6875, 0.6562, 0.75, 0.625, 0.75, 0.625, 0.6875, 0.6562, 0.1875, 0.6562, 0.25, 0.625, 0.25, 0.625, 0.1875, 0.6562, 0.625, 0.6562, 0.6875, 0.625, 0.6875, 0.625, 0.625, 0.625, 0.8125, 0.625, 0.875, 0.5938, 0.875, 0.5938, 0.8125, 0.625, 0.3125, 0.625, 0.375, 0.5938, 0.375, 0.5938, 0.3125, 0.625, 0.75, 0.625, 0.8125, 0.5938, 0.8125, 0.5938, 0.75, 0.625, 0.25, 0.625, 0.3125, 0.5938, 0.3125, 0.5938, 0.25, 0.625, 0.6875, 0.625, 0.75, 0.5938, 0.75, 0.5938, 0.6875, 0.625, 0.1875, 0.625, 0.25, 0.5938, 0.25, 0.5938, 0.1875, 0.625, 0.625, 0.625, 0.6875, 0.5938, 0.6875, 0.5938, 0.625, 0.625, 0.125, 0.625, 0.1875, 0.5938, 0.1875, 0.5938, 0.125, 0.625, 0.5625, 0.625, 0.625, 0.5938, 0.625, 0.5938, 0.5625, 0.625, 0.0625, 0.625, 0.125, 0.5938, 0.125, 0.5938, 0.0625, 0.625, 0.5, 0.625, 0.5625, 0.5938, 0.5625, 0.5938, 0.5, 0.625, 0.9375, 0.6094, 1.0, 0.5938, 0.9375, 0.6094, 0.0, 0.625, 0.0625, 0.5938, 0.0625, 0.625, 0.4375, 0.625, 0.5, 0.5938, 0.5, 0.5938, 0.4375, 0.625, 0.875, 0.625, 0.9375, 0.5938, 0.9375, 0.5938, 0.875, 0.625, 0.375, 0.625, 0.4375, 0.5938, 0.4375, 0.5938, 0.375, 0.5938, 0.5625, 0.5938, 0.625, 0.5625, 0.625, 0.5625, 0.5625, 0.5938, 0.0625, 0.5938, 0.125, 0.5625, 0.125, 0.5625, 0.0625, 0.5938, 0.5, 0.5938, 0.5625, 0.5625, 0.5625, 0.5625, 0.5, 0.5938, 0.9375, 0.5781, 1.0, 0.5625, 0.9375, 0.5781, 0.0, 0.5938, 0.0625, 0.5625, 0.0625, 0.5938, 0.4375, 0.5938, 0.5, 0.5625, 0.5, 0.5625, 0.4375, 0.5938, 0.875, 0.5938, 0.9375, 0.5625, 0.9375, 0.5625, 0.875, 0.5938, 0.375, 0.5938, 0.4375, 0.5625, 0.4375, 0.5625, 0.375, 0.5938, 0.8125, 0.5938, 0.875, 0.5625, 0.875, 0.5625, 0.8125, 0.5938, 0.3125, 0.5938, 0.375, 0.5625, 0.375, 0.5625, 0.3125, 0.5938, 0.75, 0.5938, 0.8125, 0.5625, 0.8125, 0.5625, 0.75, 0.5938, 0.25, 0.5938, 0.3125, 0.5625, 0.3125, 0.5625, 0.25, 0.5938, 0.6875, 0.5938, 0.75, 0.5625, 0.75, 0.5625, 0.6875, 0.5938, 0.1875, 0.5938, 0.25, 0.5625, 0.25, 0.5625, 0.1875, 0.5938, 0.625, 0.5938, 0.6875, 0.5625, 0.6875, 0.5625, 0.625, 0.5938, 0.125, 0.5938, 0.1875, 0.5625, 0.1875, 0.5625, 0.125, 0.5625, 0.3125, 0.5625, 0.375, 0.5312, 0.375, 0.5312, 0.3125, 0.5625, 0.75, 0.5625, 0.8125, 0.5312, 0.8125, 0.5312, 0.75, 0.5625, 0.25, 0.5625, 0.3125, 0.5312, 0.3125, 0.5312, 0.25, 0.5625, 0.6875, 0.5625, 0.75, 0.5312, 0.75, 0.5312, 0.6875, 0.5625, 0.1875, 0.5625, 0.25, 0.5312, 0.25, 0.5312, 0.1875, 0.5625, 0.625, 0.5625, 0.6875, 0.5312, 0.6875, 0.5312, 0.625, 0.5625, 0.125, 0.5625, 0.1875, 0.5312, 0.1875, 0.5312, 0.125, 0.5625, 0.5625, 0.5625, 0.625, 0.5312, 0.625, 0.5312, 0.5625, 0.5625, 0.0625, 0.5625, 0.125, 0.5312, 0.125, 0.5312, 0.0625, 0.5625, 0.5, 0.5625, 0.5625, 0.5312, 0.5625, 0.5312, 0.5, 0.5625, 0.9375, 0.5469, 1.0, 0.5312, 0.9375, 0.5469, 0.0, 0.5625, 0.0625, 0.5312, 0.0625, 0.5625, 0.4375, 0.5625, 0.5, 0.5312, 0.5, 0.5312, 0.4375, 0.5625, 0.875, 0.5625, 0.9375, 0.5312, 0.9375, 0.5312, 0.875, 0.5625, 0.375, 0.5625, 0.4375, 0.5312, 0.4375, 0.5312, 0.375, 0.5625, 0.8125, 0.5625, 0.875, 0.5312, 0.875, 0.5312, 0.8125, 0.5312, 0.0625, 0.5312, 0.125, 0.5, 0.125, 0.5, 0.0625, 0.5312, 0.5, 0.5312, 0.5625, 0.5, 0.5625, 0.5, 0.5, 0.5312, 0.9375, 0.5156, 1.0, 0.5, 0.9375, 0.5156, 0.0, 0.5312, 0.0625, 0.5, 0.0625, 0.5312, 0.4375, 0.5312, 0.5, 0.5, 0.5, 0.5, 0.4375, 0.5312, 0.875, 0.5312, 0.9375, 0.5, 0.9375, 0.5, 0.875, 0.5312, 0.375, 0.5312, 0.4375, 0.5, 0.4375, 0.5, 0.375, 0.5312, 0.8125, 0.5312, 0.875, 0.5, 0.875, 0.5, 0.8125, 0.5312, 0.3125, 0.5312, 0.375, 0.5, 0.375, 0.5, 0.3125, 0.5312, 0.75, 0.5312, 0.8125, 0.5, 0.8125, 0.5, 0.75, 0.5312, 0.25, 0.5312, 0.3125, 0.5, 0.3125, 0.5, 0.25, 0.5312, 0.6875, 0.5312, 0.75, 0.5, 0.75, 0.5, 0.6875, 0.5312, 0.1875, 0.5312, 0.25, 0.5, 0.25, 0.5, 0.1875, 0.5312, 0.625, 0.5312, 0.6875, 0.5, 0.6875, 0.5, 0.625, 0.5312, 0.125, 0.5312, 0.1875, 0.5, 0.1875, 0.5, 0.125, 0.5312, 0.5625, 0.5312, 0.625, 0.5, 0.625, 0.5, 0.5625, 0.5, 0.75, 0.5, 0.8125, 0.4688, 0.8125, 0.4688, 0.75, 0.5, 0.25, 0.5, 0.3125, 0.4687, 0.3125, 0.4688, 0.25, 0.5, 0.6875, 0.5, 0.75, 0.4688, 0.75, 0.4687, 0.6875, 0.5, 0.1875, 0.5, 0.25, 0.4688, 0.25, 0.4688, 0.1875, 0.5, 0.625, 0.5, 0.6875, 0.4687, 0.6875, 0.4688, 0.625, 0.5, 0.125, 0.5, 0.1875, 0.4688, 0.1875, 0.4688, 0.125, 0.5, 0.5625, 0.5, 0.625, 0.4688, 0.625, 0.4688, 0.5625, 0.5, 0.0625, 0.5, 0.125, 0.4688, 0.125, 0.4688, 0.0625, 0.5, 0.5, 0.5, 0.5625, 0.4688, 0.5625, 0.4687, 0.5, 0.5, 0.9375, 0.4844, 1.0, 0.4688, 0.9375, 0.4844, 0.0, 0.5, 0.0625, 0.4688, 0.0625, 0.5, 0.4375, 0.5, 0.5, 0.4687, 0.5, 0.4688, 0.4375, 0.5, 0.875, 0.5, 0.9375, 0.4688, 0.9375, 0.4688, 0.875, 0.5, 0.375, 0.5, 0.4375, 0.4688, 0.4375, 0.4688, 0.375, 0.5, 0.8125, 0.5, 0.875, 0.4688, 0.875, 0.4688, 0.8125, 0.5, 0.3125, 0.5, 0.375, 0.4688, 0.375, 0.4687, 0.3125, 0.4687, 0.5, 0.4688, 0.5625, 0.4375, 0.5625, 0.4375, 0.5, 0.4688, 0.9375, 0.4531, 1.0, 0.4375, 0.9375, 0.4531, 0.0, 0.4688, 0.0625, 0.4375, 0.0625, 0.4688, 0.4375, 0.4687, 0.5, 0.4375, 0.5, 0.4375, 0.4375, 0.4688, 0.875, 0.4688, 0.9375, 0.4375, 0.9375, 0.4375, 0.875, 0.4688, 0.375, 0.4688, 0.4375, 0.4375, 0.4375, 0.4375, 0.375, 0.4688, 0.8125, 0.4688, 0.875, 0.4375, 0.875, 0.4375, 0.8125, 0.4687, 0.3125, 0.4688, 0.375, 0.4375, 0.375, 0.4375, 0.3125, 0.4688, 0.75, 0.4688, 0.8125, 0.4375, 0.8125, 0.4375, 0.75, 0.4688, 0.25, 0.4687, 0.3125, 0.4375, 0.3125, 0.4375, 0.25, 0.4687, 0.6875, 0.4688, 0.75, 0.4375, 0.75, 0.4375, 0.6875, 0.4688, 0.1875, 0.4688, 0.25, 0.4375, 0.25, 0.4375, 0.1875, 0.4688, 0.625, 0.4687, 0.6875, 0.4375, 0.6875, 0.4375, 0.625, 0.4688, 0.125, 0.4688, 0.1875, 0.4375, 0.1875, 0.4375, 0.125, 0.4688, 0.5625, 0.4688, 0.625, 0.4375, 0.625, 0.4375, 0.5625, 0.4688, 0.0625, 0.4688, 0.125, 0.4375, 0.125, 0.4375, 0.0625, 0.4375, 0.25, 0.4375, 0.3125, 0.4062, 0.3125, 0.4062, 0.25, 0.4375, 0.6875, 0.4375, 0.75, 0.4062, 0.75, 0.4062, 0.6875, 0.4375, 0.1875, 0.4375, 0.25, 0.4062, 0.25, 0.4062, 0.1875, 0.4375, 0.625, 0.4375, 0.6875, 0.4062, 0.6875, 0.4062, 0.625, 0.4375, 0.125, 0.4375, 0.1875, 0.4062, 0.1875, 0.4062, 0.125, 0.4375, 0.5625, 0.4375, 0.625, 0.4062, 0.625, 0.4062, 0.5625, 0.4375, 0.0625, 0.4375, 0.125, 0.4062, 0.125, 0.4062, 0.0625, 0.4375, 0.5, 0.4375, 0.5625, 0.4062, 0.5625, 0.4062, 0.5, 0.4375, 0.9375, 0.4219, 1.0, 0.4062, 0.9375, 0.4219, 0.0, 0.4375, 0.0625, 0.4062, 0.0625, 0.4375, 0.4375, 0.4375, 0.5, 0.4062, 0.5, 0.4062, 0.4375, 0.4375, 0.875, 0.4375, 0.9375, 0.4062, 0.9375, 0.4062, 0.875, 0.4375, 0.375, 0.4375, 0.4375, 0.4062, 0.4375, 0.4062, 0.375, 0.4375, 0.8125, 0.4375, 0.875, 0.4062, 0.875, 0.4062, 0.8125, 0.4375, 0.3125, 0.4375, 0.375, 0.4062, 0.375, 0.4062, 0.3125, 0.4375, 0.75, 0.4375, 0.8125, 0.4062, 0.8125, 0.4062, 0.75, 0.3906, 0.0, 0.4062, 0.0625, 0.375, 0.0625, 0.4062, 0.4375, 0.4062, 0.5, 0.375, 0.5, 0.375, 0.4375, 0.4062, 0.875, 0.4062, 0.9375, 0.375, 0.9375, 0.375, 0.875, 0.4062, 0.375, 0.4062, 0.4375, 0.375, 0.4375, 0.375, 0.375, 0.4062, 0.8125, 0.4062, 0.875, 0.375, 0.875, 0.375, 0.8125, 0.4062, 0.3125, 0.4062, 0.375, 0.375, 0.375, 0.375, 0.3125, 0.4062, 0.75, 0.4062, 0.8125, 0.375, 0.8125, 0.375, 0.75, 0.4062, 0.25, 0.4062, 0.3125, 0.375, 0.3125, 0.375, 0.25, 0.4062, 0.6875, 0.4062, 0.75, 0.375, 0.75, 0.375, 0.6875, 0.4062, 0.1875, 0.4062, 0.25, 0.375, 0.25, 0.375, 0.1875, 0.4062, 0.625, 0.4062, 0.6875, 0.375, 0.6875, 0.375, 0.625, 0.4062, 0.125, 0.4062, 0.1875, 0.375, 0.1875, 0.375, 0.125, 0.4062, 0.5625, 0.4062, 0.625, 0.375, 0.625, 0.375, 0.5625, 0.4062, 0.0625, 0.4062, 0.125, 0.375, 0.125, 0.375, 0.0625, 0.4062, 0.5, 0.4062, 0.5625, 0.375, 0.5625, 0.375, 0.5, 0.4062, 0.9375, 0.3906, 1.0, 0.375, 0.9375, 0.375, 0.1875, 0.375, 0.25, 0.3438, 0.25, 0.3438, 0.1875, 0.375, 0.625, 0.375, 0.6875, 0.3438, 0.6875, 0.3438, 0.625, 0.375, 0.125, 0.375, 0.1875, 0.3438, 0.1875, 0.3438, 0.125, 0.375, 0.5625, 0.375, 0.625, 0.3438, 0.625, 0.3438, 0.5625, 0.375, 0.0625, 0.375, 0.125, 0.3438, 0.125, 0.3438, 0.0625, 0.375, 0.5, 0.375, 0.5625, 0.3438, 0.5625, 0.3437, 0.5, 0.375, 0.9375, 0.3594, 1.0, 0.3438, 0.9375, 0.3594, 0.0, 0.375, 0.0625, 0.3438, 0.0625, 0.375, 0.4375, 0.375, 0.5, 0.3437, 0.5, 0.3438, 0.4375, 0.375, 0.875, 0.375, 0.9375, 0.3438, 0.9375, 0.3438, 0.875, 0.375, 0.375, 0.375, 0.4375, 0.3438, 0.4375, 0.3438, 0.375, 0.375, 0.8125, 0.375, 0.875, 0.3438, 0.875, 0.3438, 0.8125, 0.375, 0.3125, 0.375, 0.375, 0.3438, 0.375, 0.3438, 0.3125, 0.375, 0.75, 0.375, 0.8125, 0.3438, 0.8125, 0.3438, 0.75, 0.375, 0.25, 0.375, 0.3125, 0.3438, 0.3125, 0.3438, 0.25, 0.375, 0.6875, 0.375, 0.75, 0.3438, 0.75, 0.3438, 0.6875, 0.3438, 0.875, 0.3438, 0.9375, 0.3125, 0.9375, 0.3125, 0.875, 0.3438, 0.375, 0.3438, 0.4375, 0.3125, 0.4375, 0.3125, 0.375, 0.3438, 0.8125, 0.3438, 0.875, 0.3125, 0.875, 0.3125, 0.8125, 0.3438, 0.3125, 0.3438, 0.375, 0.3125, 0.375, 0.3125, 0.3125, 0.3438, 0.75, 0.3438, 0.8125, 0.3125, 0.8125, 0.3125, 0.75, 0.3438, 0.25, 0.3438, 0.3125, 0.3125, 0.3125, 0.3125, 0.25, 0.3438, 0.6875, 0.3438, 0.75, 0.3125, 0.75, 0.3125, 0.6875, 0.3438, 0.1875, 0.3438, 0.25, 0.3125, 0.25, 0.3125, 0.1875, 0.3438, 0.625, 0.3438, 0.6875, 0.3125, 0.6875, 0.3125, 0.625, 0.3438, 0.125, 0.3438, 0.1875, 0.3125, 0.1875, 0.3125, 0.125, 0.3438, 0.5625, 0.3438, 0.625, 0.3125, 0.625, 0.3125, 0.5625, 0.3438, 0.0625, 0.3438, 0.125, 0.3125, 0.125, 0.3125, 0.0625, 0.3437, 0.5, 0.3438, 0.5625, 0.3125, 0.5625, 0.3125, 0.5, 0.3438, 0.9375, 0.3281, 1.0, 0.3125, 0.9375, 0.3281, 0.0, 0.3438, 0.0625, 0.3125, 0.0625, 0.3438, 0.4375, 0.3437, 0.5, 0.3125, 0.5, 0.3125, 0.4375, 0.3125, 0.625, 0.3125, 0.6875, 0.2812, 0.6875, 0.2812, 0.625, 0.3125, 0.125, 0.3125, 0.1875, 0.2812, 0.1875, 0.2812, 0.125, 0.3125, 0.5625, 0.3125, 0.625, 0.2812, 0.625, 0.2812, 0.5625, 0.3125, 0.0625, 0.3125, 0.125, 0.2812, 0.125, 0.2812, 0.0625, 0.3125, 0.5, 0.3125, 0.5625, 0.2812, 0.5625, 0.2812, 0.5, 0.3125, 0.9375, 0.2969, 1.0, 0.2812, 0.9375, 0.2969, 0.0, 0.3125, 0.0625, 0.2812, 0.0625, 0.3125, 0.4375, 0.3125, 0.5, 0.2812, 0.5, 0.2812, 0.4375, 0.3125, 0.875, 0.3125, 0.9375, 0.2812, 0.9375, 0.2812, 0.875, 0.3125, 0.375, 0.3125, 0.4375, 0.2812, 0.4375, 0.2812, 0.375, 0.3125, 0.8125, 0.3125, 0.875, 0.2812, 0.875, 0.2812, 0.8125, 0.3125, 0.3125, 0.3125, 0.375, 0.2812, 0.375, 0.2812, 0.3125, 0.3125, 0.75, 0.3125, 0.8125, 0.2812, 0.8125, 0.2812, 0.75, 0.3125, 0.25, 0.3125, 0.3125, 0.2812, 0.3125, 0.2812, 0.25, 0.3125, 0.6875, 0.3125, 0.75, 0.2812, 0.75, 0.2812, 0.6875, 0.3125, 0.1875, 0.3125, 0.25, 0.2812, 0.25, 0.2812, 0.1875, 0.2812, 0.375, 0.2812, 0.4375, 0.25, 0.4375, 0.25, 0.375, 0.2812, 0.8125, 0.2812, 0.875, 0.25, 0.875, 0.25, 0.8125, 0.2812, 0.3125, 0.2812, 0.375, 0.25, 0.375, 0.25, 0.3125, 0.2812, 0.75, 0.2812, 0.8125, 0.25, 0.8125, 0.25, 0.75, 0.2812, 0.25, 0.2812, 0.3125, 0.25, 0.3125, 0.25, 0.25, 0.2812, 0.6875, 0.2812, 0.75, 0.25, 0.75, 0.25, 0.6875, 0.2812, 0.1875, 0.2812, 0.25, 0.25, 0.25, 0.25, 0.1875, 0.2812, 0.625, 0.2812, 0.6875, 0.25, 0.6875, 0.25, 0.625, 0.2812, 0.125, 0.2812, 0.1875, 0.25, 0.1875, 0.25, 0.125, 0.2812, 0.5625, 0.2812, 0.625, 0.25, 0.625, 0.25, 0.5625, 0.2812, 0.0625, 0.2812, 0.125, 0.25, 0.125, 0.25, 0.0625, 0.2812, 0.5, 0.2812, 0.5625, 0.25, 0.5625, 0.25, 0.5, 0.2812, 0.9375, 0.2656, 1.0, 0.25, 0.9375, 0.2656, 0.0, 0.2812, 0.0625, 0.25, 0.0625, 0.2812, 0.4375, 0.2812, 0.5, 0.25, 0.5, 0.25, 0.4375, 0.2812, 0.875, 0.2812, 0.9375, 0.25, 0.9375, 0.25, 0.875, 0.25, 0.125, 0.25, 0.1875, 0.2188, 0.1875, 0.2188, 0.125, 0.25, 0.5625, 0.25, 0.625, 0.2188, 0.625, 0.2188, 0.5625, 0.25, 0.0625, 0.25, 0.125, 0.2188, 0.125, 0.2188, 0.0625, 0.25, 0.5, 0.25, 0.5625, 0.2188, 0.5625, 0.2187, 0.5, 0.25, 0.9375, 0.2344, 1.0, 0.2188, 0.9375, 0.2344, 0.0, 0.25, 0.0625, 0.2188, 0.0625, 0.25, 0.4375, 0.25, 0.5, 0.2187, 0.5, 0.2188, 0.4375, 0.25, 0.875, 0.25, 0.9375, 0.2188, 0.9375, 0.2188, 0.875, 0.25, 0.375, 0.25, 0.4375, 0.2188, 0.4375, 0.2188, 0.375, 0.25, 0.8125, 0.25, 0.875, 0.2188, 0.875, 0.2188, 0.8125, 0.25, 0.3125, 0.25, 0.375, 0.2188, 0.375, 0.2188, 0.3125, 0.25, 0.75, 0.25, 0.8125, 0.2188, 0.8125, 0.2188, 0.75, 0.25, 0.25, 0.25, 0.3125, 0.2188, 0.3125, 0.2188, 0.25, 0.25, 0.6875, 0.25, 0.75, 0.2188, 0.75, 0.2188, 0.6875, 0.25, 0.1875, 0.25, 0.25, 0.2188, 0.25, 0.2188, 0.1875, 0.25, 0.625, 0.25, 0.6875, 0.2188, 0.6875, 0.2188, 0.625, 0.2188, 0.8125, 0.2188, 0.875, 0.1875, 0.875, 0.1875, 0.8125, 0.2188, 0.3125, 0.2188, 0.375, 0.1875, 0.375, 0.1875, 0.3125, 0.2188, 0.75, 0.2188, 0.8125, 0.1875, 0.8125, 0.1875, 0.75, 0.2188, 0.25, 0.2188, 0.3125, 0.1875, 0.3125, 0.1875, 0.25, 0.2188, 0.6875, 0.2188, 0.75, 0.1875, 0.75, 0.1875, 0.6875, 0.2188, 0.1875, 0.2188, 0.25, 0.1875, 0.25, 0.1875, 0.1875, 0.2188, 0.625, 0.2188, 0.6875, 0.1875, 0.6875, 0.1875, 0.625, 0.2188, 0.125, 0.2188, 0.1875, 0.1875, 0.1875, 0.1875, 0.125, 0.2188, 0.5625, 0.2188, 0.625, 0.1875, 0.625, 0.1875, 0.5625, 0.2188, 0.0625, 0.2188, 0.125, 0.1875, 0.125, 0.1875, 0.0625, 0.2187, 0.5, 0.2188, 0.5625, 0.1875, 0.5625, 0.1875, 0.5, 0.2188, 0.9375, 0.2031, 1.0, 0.1875, 0.9375, 0.2031, 0.0, 0.2188, 0.0625, 0.1875, 0.0625, 0.2188, 0.4375, 0.2187, 0.5, 0.1875, 0.5, 0.1875, 0.4375, 0.2188, 0.875, 0.2188, 0.9375, 0.1875, 0.9375, 0.1875, 0.875, 0.2188, 0.375, 0.2188, 0.4375, 0.1875, 0.4375, 0.1875, 0.375, 0.1875, 0.5625, 0.1875, 0.625, 0.1563, 0.625, 0.1562, 0.5625, 0.1875, 0.0625, 0.1875, 0.125, 0.1562, 0.125, 0.1563, 0.0625, 0.1875, 0.5, 0.1875, 0.5625, 0.1562, 0.5625, 0.1562, 0.5, 0.1875, 0.9375, 0.1719, 1.0, 0.1563, 0.9375, 0.1719, 0.0, 0.1875, 0.0625, 0.1563, 0.0625, 0.1875, 0.4375, 0.1875, 0.5, 0.1562, 0.5, 0.1562, 0.4375, 0.1875, 0.875, 0.1875, 0.9375, 0.1563, 0.9375, 0.1562, 0.875, 0.1875, 0.375, 0.1875, 0.4375, 0.1562, 0.4375, 0.1563, 0.375, 0.1875, 0.8125, 0.1875, 0.875, 0.1562, 0.875, 0.1562, 0.8125, 0.1875, 0.3125, 0.1875, 0.375, 0.1563, 0.375, 0.1562, 0.3125, 0.1875, 0.75, 0.1875, 0.8125, 0.1562, 0.8125, 0.1562, 0.75, 0.1875, 0.25, 0.1875, 0.3125, 0.1562, 0.3125, 0.1562, 0.25, 0.1875, 0.6875, 0.1875, 0.75, 0.1562, 0.75, 0.1562, 0.6875, 0.1875, 0.1875, 0.1875, 0.25, 0.1562, 0.25, 0.1562, 0.1875, 0.1875, 0.625, 0.1875, 0.6875, 0.1562, 0.6875, 0.1563, 0.625, 0.1875, 0.125, 0.1875, 0.1875, 0.1562, 0.1875, 0.1562, 0.125, 0.1562, 0.3125, 0.1563, 0.375, 0.125, 0.375, 0.125, 0.3125, 0.1562, 0.75, 0.1562, 0.8125, 0.125, 0.8125, 0.125, 0.75, 0.1562, 0.25, 0.1562, 0.3125, 0.125, 0.3125, 0.125, 0.25, 0.1562, 0.6875, 0.1562, 0.75, 0.125, 0.75, 0.125, 0.6875, 0.1562, 0.1875, 0.1562, 0.25, 0.125, 0.25, 0.125, 0.1875, 0.1563, 0.625, 0.1562, 0.6875, 0.125, 0.6875, 0.125, 0.625, 0.1562, 0.125, 0.1562, 0.1875, 0.125, 0.1875, 0.125, 0.125, 0.1562, 0.5625, 0.1563, 0.625, 0.125, 0.625, 0.125, 0.5625, 0.1563, 0.0625, 0.1562, 0.125, 0.125, 0.125, 0.125, 0.0625, 0.1562, 0.5, 0.1562, 0.5625, 0.125, 0.5625, 0.125, 0.5, 0.1563, 0.9375, 0.1406, 1.0, 0.125, 0.9375, 0.1406, 0.0, 0.1563, 0.0625, 0.125, 0.0625, 0.1562, 0.4375, 0.1562, 0.5, 0.125, 0.5, 0.125, 0.4375, 0.1562, 0.875, 0.1563, 0.9375, 0.125, 0.9375, 0.125, 0.875, 0.1563, 0.375, 0.1562, 0.4375, 0.125, 0.4375, 0.125, 0.375, 0.1562, 0.8125, 0.1562, 0.875, 0.125, 0.875, 0.125, 0.8125, 0.125, 0.0625, 0.125, 0.125, 0.09375, 0.125, 0.09375, 0.0625, 0.125, 0.5, 0.125, 0.5625, 0.09375, 0.5625, 0.09375, 0.5, 0.125, 0.9375, 0.1094, 1.0, 0.09375, 0.9375, 0.1094, 0.0, 0.125, 0.0625, 0.09375, 0.0625, 0.125, 0.4375, 0.125, 0.5, 0.09375, 0.5, 0.09375, 0.4375, 0.125, 0.875, 0.125, 0.9375, 0.09375, 0.9375, 0.09375, 0.875, 0.125, 0.375, 0.125, 0.4375, 0.09375, 0.4375, 0.09375, 0.375, 0.125, 0.8125, 0.125, 0.875, 0.09375, 0.875, 0.09375, 0.8125, 0.125, 0.3125, 0.125, 0.375, 0.09375, 0.375, 0.09375, 0.3125, 0.125, 0.75, 0.125, 0.8125, 0.09375, 0.8125, 0.09375, 0.75, 0.125, 0.25, 0.125, 0.3125, 0.09375, 0.3125, 0.09375, 0.25, 0.125, 0.6875, 0.125, 0.75, 0.09375, 0.75, 0.09375, 0.6875, 0.125, 0.1875, 0.125, 0.25, 0.09375, 0.25, 0.09375, 0.1875, 0.125, 0.625, 0.125, 0.6875, 0.09375, 0.6875, 0.09375, 0.625, 0.125, 0.125, 0.125, 0.1875, 0.09375, 0.1875, 0.09375, 0.125, 0.125, 0.5625, 0.125, 0.625, 0.09375, 0.625, 0.09375, 0.5625, 0.09375, 0.25, 0.09375, 0.3125, 0.0625, 0.3125, 0.0625, 0.25, 0.09375, 0.6875, 0.09375, 0.75, 0.0625, 0.75, 0.0625, 0.6875, 0.09375, 0.1875, 0.09375, 0.25, 0.0625, 0.25, 0.0625, 0.1875, 0.09375, 0.625, 0.09375, 0.6875, 0.0625, 0.6875, 0.0625, 0.625, 0.09375, 0.125, 0.09375, 0.1875, 0.0625, 0.1875, 0.0625, 0.125, 0.09375, 0.5625, 0.09375, 0.625, 0.0625, 0.625, 0.0625, 0.5625, 0.09375, 0.0625, 0.09375, 0.125, 0.0625, 0.125, 0.0625, 0.0625, 0.09375, 0.5, 0.09375, 0.5625, 0.0625, 0.5625, 0.0625, 0.5, 0.09375, 0.9375, 0.07812, 1.0, 0.0625, 0.9375, 0.07812, 0.0, 0.09375, 0.0625, 0.0625, 0.0625, 0.09375, 0.4375, 0.09375, 0.5, 0.0625, 0.5, 0.0625, 0.4375, 0.09375, 0.875, 0.09375, 0.9375, 0.0625, 0.9375, 0.0625, 0.875, 0.09375, 0.375, 0.09375, 0.4375, 0.0625, 0.4375, 0.0625, 0.375, 0.09375, 0.8125, 0.09375, 0.875, 0.0625, 0.875, 0.0625, 0.8125, 0.09375, 0.3125, 0.09375, 0.375, 0.0625, 0.375, 0.0625, 0.3125, 0.09375, 0.75, 0.09375, 0.8125, 0.0625, 0.8125, 0.0625, 0.75, 0.0625, 0.9375, 0.04687, 1.0, 0.03125, 0.9375, 0.04687, 0.0, 0.0625, 0.0625, 0.03125, 0.0625, 0.0625, 0.4375, 0.0625, 0.5, 0.03125, 0.5, 0.03125, 0.4375, 0.0625, 0.875, 0.0625, 0.9375, 0.03125, 0.9375, 0.03125, 0.875, 0.0625, 0.375, 0.0625, 0.4375, 0.03125, 0.4375, 0.03125, 0.375, 0.0625, 0.8125, 0.0625, 0.875, 0.03125, 0.875, 0.03125, 0.8125, 0.0625, 0.3125, 0.0625, 0.375, 0.03125, 0.375, 0.03125, 0.3125, 0.0625, 0.75, 0.0625, 0.8125, 0.03125, 0.8125, 0.03125, 0.75, 0.0625, 0.25, 0.0625, 0.3125, 0.03125, 0.3125, 0.03125, 0.25, 0.0625, 0.6875, 0.0625, 0.75, 0.03125, 0.75, 0.03125, 0.6875, 0.0625, 0.1875, 0.0625, 0.25, 0.03125, 0.25, 0.03125, 0.1875, 0.0625, 0.625, 0.0625, 0.6875, 0.03125, 0.6875, 0.03125, 0.625, 0.0625, 0.125, 0.0625, 0.1875, 0.03125, 0.1875, 0.03125, 0.125, 0.0625, 0.5625, 0.0625, 0.625, 0.03125, 0.625, 0.03125, 0.5625, 0.0625, 0.0625, 0.0625, 0.125, 0.03125, 0.125, 0.03125, 0.0625, 0.0625, 0.5, 0.0625, 0.5625, 0.03125, 0.5625, 0.03125, 0.5, 0.03125, 0.6875, 0.03125, 0.75, 0.0, 0.75, 0.0, 0.6875, 0.03125, 0.1875, 0.03125, 0.25, 0.0, 0.25, 0.0, 0.1875, 0.03125, 0.625, 0.03125, 0.6875, 0.0, 0.6875, 0.0, 0.625, 0.03125, 0.125, 0.03125, 0.1875, 0.0, 0.1875, 0.0, 0.125, 0.03125, 0.5625, 0.03125, 0.625, 0.0, 0.625, 0.0, 0.5625, 0.03125, 0.0625, 0.03125, 0.125, 0.0, 0.125, 0.0, 0.0625, 0.03125, 0.5, 0.03125, 0.5625, 0.0, 0.5625, 0.0, 0.5, 0.03125, 0.9375, 0.01562, 1.0, 0.0, 0.9375, 0.01562, 0.0, 0.03125, 0.0625, 0.0, 0.0625, 0.03125, 0.4375, 0.03125, 0.5, 0.0, 0.5, 0.0, 0.4375, 0.03125, 0.875, 0.03125, 0.9375, 0.0, 0.9375, 0.0, 0.875, 0.03125, 0.375, 0.03125, 0.4375, 0.0, 0.4375, 0.0, 0.375, 0.03125, 0.8125, 0.03125, 0.875, 0.0, 0.875, 0.0, 0.8125, 0.03125, 0.3125, 0.03125, 0.375, 0.0, 0.375, 0.0, 0.3125, 0.03125, 0.75, 0.03125, 0.8125, 0.0, 0.8125, 0.0, 0.75, 0.03125, 0.25, 0.03125, 0.3125, 0.0, 0.3125, 0.0, 0.25, 1.0, 0.4375, 1.0, 0.5, 0.9687, 0.5, 0.9687, 0.4375, 1.0, 0.875, 1.0, 0.9375, 0.9688, 0.9375, 0.9687, 0.875, 1.0, 0.375, 1.0, 0.4375, 0.9687, 0.4375, 0.9688, 0.375, 1.0, 0.8125, 1.0, 0.875, 0.9687, 0.875, 0.9687, 0.8125, 1.0, 0.3125, 1.0, 0.375, 0.9688, 0.375, 0.9687, 0.3125, 1.0, 0.75, 1.0, 0.8125, 0.9687, 0.8125, 0.9688, 0.75, 1.0, 0.25, 1.0, 0.3125, 0.9687, 0.3125, 0.9688, 0.25, 1.0, 0.6875, 1.0, 0.75, 0.9688, 0.75, 0.9687, 0.6875, 1.0, 0.1875, 1.0, 0.25, 0.9688, 0.25, 0.9687, 0.1875, 1.0, 0.625, 1.0, 0.6875, 0.9687, 0.6875, 0.9688, 0.625, 1.0, 0.125, 1.0, 0.1875, 0.9687, 0.1875, 0.9687, 0.125, 1.0, 0.5625, 1.0, 0.625, 0.9688, 0.625, 0.9687, 0.5625, 1.0, 0.0625, 1.0, 0.125, 0.9687, 0.125, 0.9688, 0.0625, 1.0, 0.5, 1.0, 0.5625, 0.9687, 0.5625, 0.9687, 0.5, 1.0, 0.9375, 0.9844, 1.0, 0.9688, 0.9375, 0.9844, 0.0, 1.0, 0.0625, 0.9688, 0.0625, 0.9687, 0.1875, 0.9688, 0.25, 0.9375, 0.25, 0.9375, 0.1875, 0.9688, 0.625, 0.9687, 0.6875, 0.9375, 0.6875, 0.9375, 0.625, 0.9687, 0.125, 0.9687, 0.1875, 0.9375, 0.1875, 0.9375, 0.125, 0.9687, 0.5625, 0.9688, 0.625, 0.9375, 0.625, 0.9375, 0.5625, 0.9688, 0.0625, 0.9687, 0.125, 0.9375, 0.125, 0.9375, 0.0625, 0.9687, 0.5, 0.9687, 0.5625, 0.9375, 0.5625, 0.9375, 0.5, 0.9688, 0.9375, 0.9531, 1.0, 0.9375, 0.9375, 0.9531, 0.0, 0.9688, 0.0625, 0.9375, 0.0625, 0.9687, 0.4375, 0.9687, 0.5, 0.9375, 0.5, 0.9375, 0.4375, 0.9687, 0.875, 0.9688, 0.9375, 0.9375, 0.9375, 0.9375, 0.875, 0.9688, 0.375, 0.9687, 0.4375, 0.9375, 0.4375, 0.9375, 0.375, 0.9687, 0.8125, 0.9687, 0.875, 0.9375, 0.875, 0.9375, 0.8125, 0.9687, 0.3125, 0.9688, 0.375, 0.9375, 0.375, 0.9375, 0.3125, 0.9688, 0.75, 0.9687, 0.8125, 0.9375, 0.8125, 0.9375, 0.75, 0.9688, 0.25, 0.9687, 0.3125, 0.9375, 0.3125, 0.9375, 0.25, 0.9687, 0.6875, 0.9688, 0.75, 0.9375, 0.75, 0.9375, 0.6875, 0.9375, 0.875, 0.9375, 0.9375, 0.9062, 0.9375, 0.9062, 0.875, 0.9375, 0.375, 0.9375, 0.4375, 0.9062, 0.4375, 0.9062, 0.375, 0.9375, 0.8125, 0.9375, 0.875, 0.9062, 0.875, 0.9062, 0.8125, 0.9375, 0.3125, 0.9375, 0.375, 0.9062, 0.375, 0.9062, 0.3125, 0.9375, 0.75, 0.9375, 0.8125, 0.9062, 0.8125, 0.9062, 0.75, 0.9375, 0.25, 0.9375, 0.3125, 0.9062, 0.3125, 0.9062, 0.25, 0.9375, 0.6875, 0.9375, 0.75, 0.9062, 0.75, 0.9062, 0.6875, 0.9375, 0.1875, 0.9375, 0.25, 0.9062, 0.25, 0.9062, 0.1875, 0.9375, 0.625, 0.9375, 0.6875, 0.9062, 0.6875, 0.9062, 0.625, 0.9375, 0.125, 0.9375, 0.1875, 0.9062, 0.1875, 0.9062, 0.125, 0.9375, 0.5625, 0.9375, 0.625, 0.9062, 0.625, 0.9062, 0.5625, 0.9375, 0.0625, 0.9375, 0.125, 0.9062, 0.125, 0.9062, 0.0625, 0.9375, 0.5, 0.9375, 0.5625, 0.9062, 0.5625, 0.9062, 0.5, 0.9375, 0.9375, 0.9219, 1.0, 0.9062, 0.9375, 0.9219, 0.0, 0.9375, 0.0625, 0.9062, 0.0625, 0.9375, 0.4375, 0.9375, 0.5, 0.9062, 0.5, 0.9062, 0.4375, 0.9062, 0.625, 0.9062, 0.6875, 0.875, 0.6875, 0.875, 0.625, 0.9062, 0.125, 0.9062, 0.1875, 0.875, 0.1875, 0.875, 0.125, 0.9062, 0.5625, 0.9062, 0.625, 0.875, 0.625, 0.875, 0.5625, 0.9062, 0.0625, 0.9062, 0.125, 0.875, 0.125, 0.875, 0.0625, 0.9062, 0.5, 0.9062, 0.5625, 0.875, 0.5625, 0.875, 0.5, 0.9062, 0.9375, 0.8906, 1.0, 0.875, 0.9375, 0.8906, 0.0, 0.9062, 0.0625, 0.875, 0.0625, 0.9062, 0.4375, 0.9062, 0.5, 0.875, 0.5, 0.875, 0.4375, 0.9062, 0.875, 0.9062, 0.9375, 0.875, 0.9375, 0.875, 0.875, 0.9062, 0.375, 0.9062, 0.4375, 0.875, 0.4375, 0.875, 0.375, 0.9062, 0.8125, 0.9062, 0.875, 0.875, 0.875, 0.875, 0.8125, 0.9062, 0.3125, 0.9062, 0.375, 0.875, 0.375, 0.875, 0.3125, 0.9062, 0.75, 0.9062, 0.8125, 0.875, 0.8125, 0.875, 0.75, 0.9062, 0.25, 0.9062, 0.3125, 0.875, 0.3125, 0.875, 0.25, 0.9062, 0.6875, 0.9062, 0.75, 0.875, 0.75, 0.875, 0.6875, 0.9062, 0.1875, 0.9062, 0.25, 0.875, 0.25, 0.875, 0.1875, 0.875, 0.375, 0.875, 0.4375, 0.8437, 0.4375, 0.8438, 0.375, 0.875, 0.8125, 0.875, 0.875, 0.8438, 0.875, 0.8437, 0.8125, 0.875, 0.3125, 0.875, 0.375, 0.8438, 0.375, 0.8437, 0.3125, 0.875, 0.75, 0.875, 0.8125, 0.8437, 0.8125, 0.8438, 0.75, 0.875, 0.25, 0.875, 0.3125, 0.8437, 0.3125, 0.8438, 0.25, 0.875, 0.6875, 0.875, 0.75, 0.8438, 0.75, 0.8437, 0.6875, 0.875, 0.1875, 0.875, 0.25, 0.8438, 0.25, 0.8437, 0.1875, 0.875, 0.625, 0.875, 0.6875, 0.8437, 0.6875, 0.8438, 0.625, 0.875, 0.125, 0.875, 0.1875, 0.8437, 0.1875, 0.8438, 0.125, 0.875, 0.5625, 0.875, 0.625, 0.8438, 0.625, 0.8437, 0.5625, 0.875, 0.0625, 0.875, 0.125, 0.8438, 0.125, 0.8438, 0.0625, 0.875, 0.5, 0.875, 0.5625, 0.8437, 0.5625, 0.8437, 0.5, 0.875, 0.9375, 0.8594, 1.0, 0.8438, 0.9375, 0.8594, 0.0, 0.875, 0.0625, 0.8438, 0.0625, 0.875, 0.4375, 0.875, 0.5, 0.8437, 0.5, 0.8437, 0.4375, 0.875, 0.875, 0.875, 0.9375, 0.8438, 0.9375, 0.8438, 0.875, 0.8438, 0.125, 0.8437, 0.1875, 0.8125, 0.1875, 0.8125, 0.125, 0.8437, 0.5625, 0.8438, 0.625, 0.8125, 0.625, 0.8125, 0.5625, 0.8438, 0.0625, 0.8438, 0.125, 0.8125, 0.125, 0.8125, 0.0625, 0.8437, 0.5, 0.8437, 0.5625, 0.8125, 0.5625, 0.8125, 0.5, 0.8438, 0.9375, 0.8281, 1.0, 0.8125, 0.9375, 0.8281, 0.0, 0.8438, 0.0625, 0.8125, 0.0625, 0.8437, 0.4375, 0.8437, 0.5, 0.8125, 0.5, 0.8125, 0.4375, 0.8438, 0.875, 0.8438, 0.9375, 0.8125, 0.9375, 0.8125, 0.875, 0.8438, 0.375, 0.8437, 0.4375, 0.8125, 0.4375, 0.8125, 0.375, 0.8437, 0.8125, 0.8438, 0.875, 0.8125, 0.875, 0.8125, 0.8125, 0.8437, 0.3125, 0.8438, 0.375, 0.8125, 0.375, 0.8125, 0.3125, 0.8438, 0.75, 0.8437, 0.8125, 0.8125, 0.8125, 0.8125, 0.75, 0.8438, 0.25, 0.8437, 0.3125, 0.8125, 0.3125, 0.8125, 0.25, 0.8437, 0.6875, 0.8438, 0.75, 0.8125, 0.75, 0.8125, 0.6875, 0.8437, 0.1875, 0.8438, 0.25, 0.8125, 0.25, 0.8125, 0.1875, 0.8438, 0.625, 0.8437, 0.6875, 0.8125, 0.6875, 0.8125, 0.625, 0.8125, 0.3125, 0.8125, 0.375, 0.7812, 0.375, 0.7812, 0.3125, 0.8125, 0.75, 0.8125, 0.8125, 0.7812, 0.8125, 0.7812, 0.75, 0.8125, 0.25, 0.8125, 0.3125, 0.7812, 0.3125, 0.7812, 0.25, 0.8125, 0.6875, 0.8125, 0.75, 0.7812, 0.75, 0.7812, 0.6875, 0.8125, 0.1875, 0.8125, 0.25, 0.7812, 0.25, 0.7812, 0.1875, 0.8125, 0.625, 0.8125, 0.6875, 0.7812, 0.6875, 0.7812, 0.625, 0.8125, 0.125, 0.8125, 0.1875, 0.7812, 0.1875, 0.7812, 0.125, 0.8125, 0.5625, 0.8125, 0.625, 0.7812, 0.625, 0.7812, 0.5625, 0.8125, 0.0625, 0.8125, 0.125, 0.7812, 0.125, 0.7812, 0.0625, 0.8125, 0.5, 0.8125, 0.5625, 0.7812, 0.5625, 0.7812, 0.5, 0.8125, 0.9375, 0.7969, 1.0, 0.7812, 0.9375, 0.7969, 0.0, 0.8125, 0.0625, 0.7812, 0.0625, 0.8125, 0.4375, 0.8125, 0.5, 0.7812, 0.5, 0.7812, 0.4375, 0.8125, 0.875, 0.8125, 0.9375, 0.7812, 0.9375, 0.7812, 0.875, 0.8125, 0.375, 0.8125, 0.4375, 0.7812, 0.4375, 0.7812, 0.375, 0.8125, 0.8125, 0.8125, 0.875, 0.7812, 0.875, 0.7812, 0.8125, 0.7812, 0.0625, 0.7812, 0.125, 0.75, 0.125, 0.75, 0.0625, 0.7812, 0.5, 0.7812, 0.5625, 0.75, 0.5625, 0.75, 0.5, 0.7812, 0.9375, 0.7656, 1.0, 0.75, 0.9375, 0.7656, 0.0, 0.7812, 0.0625, 0.75, 0.0625, 0.7812, 0.4375, 0.7812, 0.5, 0.75, 0.5, 0.75, 0.4375, 0.7812, 0.875, 0.7812, 0.9375, 0.75, 0.9375, 0.75, 0.875, 0.7812, 0.375, 0.7812, 0.4375, 0.75, 0.4375, 0.75, 0.375, 0.7812, 0.8125, 0.7812, 0.875, 0.75, 0.875, 0.75, 0.8125, 0.7812, 0.3125, 0.7812, 0.375, 0.75, 0.375, 0.75, 0.3125, 0.7812, 0.75, 0.7812, 0.8125, 0.75, 0.8125, 0.75, 0.75, 0.7812, 0.25, 0.7812, 0.3125, 0.75, 0.3125, 0.75, 0.25, 0.7812, 0.6875, 0.7812, 0.75, 0.75, 0.75, 0.75, 0.6875, 0.7812, 0.1875, 0.7812, 0.25, 0.75, 0.25, 0.75, 0.1875, 0.7812, 0.625, 0.7812, 0.6875, 0.75, 0.6875, 0.75, 0.625, 0.7812, 0.125, 0.7812, 0.1875, 0.75, 0.1875, 0.75, 0.125, 0.7812, 0.5625, 0.7812, 0.625, 0.75, 0.625, 0.75, 0.5625])
me_sphere_001.materials.append(mat_raw_onion)
me_sphere_001.update()
me_cylinder = bpy.data.meshes.new('Cylinder')
me_cylinder.from_pydata([(0.3124, 0.01812, 0.0518), (0.4979, 0.01812, 0.0518), (0.3124, 0.02793, 0.05084), (0.4979, 0.02793, 0.05084), (0.3124, 0.03736, 0.04798), (0.4979, 0.03736, 0.04798), (0.3124, 0.04605, 0.04333), (0.4979, 0.04605, 0.04333), (0.3124, 0.05367, 0.03708), (0.4979, 0.05367, 0.03708), (0.3124, 0.05992, 0.02946), (0.4979, 0.05992, 0.02946), (0.3124, 0.06457, 0.02077), (0.4979, 0.06457, 0.02077), (0.3124, 0.06743, 0.01134), (0.4979, 0.06743, 0.01134), (0.3124, 0.0684, 0.001528), (0.4979, 0.0684, 0.001528), (0.3124, 0.06743, -0.00828), (0.4979, 0.06743, -0.00828), (0.3124, 0.06457, -0.01771), (0.4979, 0.06457, -0.01771), (0.3124, 0.05992, -0.0264), (0.4979, 0.05992, -0.0264), (0.3124, 0.05367, -0.03402), (0.4979, 0.05367, -0.03402), (0.3124, 0.04605, -0.04027), (0.4979, 0.04605, -0.04027), (0.3124, 0.03736, -0.04492), (0.4979, 0.03736, -0.04492), (0.3124, 0.02793, -0.04778), (0.4979, 0.02793, -0.04778), (0.3124, 0.01812, -0.04875), (0.4979, 0.01812, -0.04875), (0.3124, 0.008311, -0.04778), (0.4979, 0.008311, -0.04778), (0.3124, -0.00112, -0.04492), (0.4979, -0.00112, -0.04492), (0.3124, -0.009812, -0.04027), (0.4979, -0.009812, -0.04027), (0.3124, -0.01743, -0.03402), (0.4979, -0.01743, -0.03402), (0.3124, -0.02368, -0.0264), (0.4979, -0.02368, -0.0264), (0.3124, -0.02833, -0.01771), (0.4979, -0.02833, -0.01771), (0.3124, -0.03119, -0.00828), (0.4979, -0.03119, -0.00828), (0.3124, -0.03216, 0.001528), (0.4979, -0.03216, 0.001528), (0.3124, -0.03119, 0.01134), (0.4979, -0.03119, 0.01134), (0.3124, -0.02833, 0.02077), (0.4979, -0.02833, 0.02077), (0.3124, -0.02368, 0.02946), (0.4979, -0.02368, 0.02946), (0.3124, -0.01743, 0.03708), (0.4979, -0.01743, 0.03708), (0.3124, -0.009812, 0.04333), (0.4979, -0.009812, 0.04333), (0.3124, -0.00112, 0.04798), (0.4979, -0.00112, 0.04798), (0.3124, 0.008311, 0.05084), (0.4979, 0.008311, 0.05084)], [], [(0, 1, 3, 2), (2, 3, 5, 4), (4, 5, 7, 6), (6, 7, 9, 8), (8, 9, 11, 10), (10, 11, 13, 12), (12, 13, 15, 14), (14, 15, 17, 16), (16, 17, 19, 18), (18, 19, 21, 20), (20, 21, 23, 22), (22, 23, 25, 24), (24, 25, 27, 26), (26, 27, 29, 28), (28, 29, 31, 30), (30, 31, 33, 32), (32, 33, 35, 34), (34, 35, 37, 36), (36, 37, 39, 38), (38, 39, 41, 40), (40, 41, 43, 42), (42, 43, 45, 44), (44, 45, 47, 46), (46, 47, 49, 48), (48, 49, 51, 50), (50, 51, 53, 52), (52, 53, 55, 54), (54, 55, 57, 56), (56, 57, 59, 58), (58, 59, 61, 60), (3, 1, 63, 61, 59, 57, 55, 53, 51, 49, 47, 45, 43, 41, 39, 37, 35, 33, 31, 29, 27, 25, 23, 21, 19, 17, 15, 13, 11, 9, 7, 5), (60, 61, 63, 62), (62, 63, 1, 0), (0, 2, 4, 6, 8, 10, 12, 14, 16, 18, 20, 22, 24, 26, 28, 30, 32, 34, 36, 38, 40, 42, 44, 46, 48, 50, 52, 54, 56, 58, 60, 62)])
_uv = me_cylinder.uv_layers.new(name='UVMap')
_uv.uv.foreach_set('vector', [1.0, 0.5, 1.0, 1.0, 0.9688, 1.0, 0.9688, 0.5, 0.9688, 0.5, 0.9688, 1.0, 0.9375, 1.0, 0.9375, 0.5, 0.9375, 0.5, 0.9375, 1.0, 0.9062, 1.0, 0.9062, 0.5, 0.9062, 0.5, 0.9062, 1.0, 0.875, 1.0, 0.875, 0.5, 0.875, 0.5, 0.875, 1.0, 0.8438, 1.0, 0.8438, 0.5, 0.8438, 0.5, 0.8438, 1.0, 0.8125, 1.0, 0.8125, 0.5, 0.8125, 0.5, 0.8125, 1.0, 0.7812, 1.0, 0.7812, 0.5, 0.7812, 0.5, 0.7812, 1.0, 0.75, 1.0, 0.75, 0.5, 0.75, 0.5, 0.75, 1.0, 0.7188, 1.0, 0.7188, 0.5, 0.7188, 0.5, 0.7188, 1.0, 0.6875, 1.0, 0.6875, 0.5, 0.6875, 0.5, 0.6875, 1.0, 0.6562, 1.0, 0.6562, 0.5, 0.6562, 0.5, 0.6562, 1.0, 0.625, 1.0, 0.625, 0.5, 0.625, 0.5, 0.625, 1.0, 0.5938, 1.0, 0.5938, 0.5, 0.5938, 0.5, 0.5938, 1.0, 0.5625, 1.0, 0.5625, 0.5, 0.5625, 0.5, 0.5625, 1.0, 0.5312, 1.0, 0.5312, 0.5, 0.5312, 0.5, 0.5312, 1.0, 0.5, 1.0, 0.5, 0.5, 0.5, 0.5, 0.5, 1.0, 0.4688, 1.0, 0.4688, 0.5, 0.4688, 0.5, 0.4688, 1.0, 0.4375, 1.0, 0.4375, 0.5, 0.4375, 0.5, 0.4375, 1.0, 0.4062, 1.0, 0.4062, 0.5, 0.4062, 0.5, 0.4062, 1.0, 0.375, 1.0, 0.375, 0.5, 0.375, 0.5, 0.375, 1.0, 0.3438, 1.0, 0.3438, 0.5, 0.3438, 0.5, 0.3438, 1.0, 0.3125, 1.0, 0.3125, 0.5, 0.3125, 0.5, 0.3125, 1.0, 0.2812, 1.0, 0.2812, 0.5, 0.2812, 0.5, 0.2812, 1.0, 0.25, 1.0, 0.25, 0.5, 0.25, 0.5, 0.25, 1.0, 0.2188, 1.0, 0.2188, 0.5, 0.2188, 0.5, 0.2188, 1.0, 0.1875, 1.0, 0.1875, 0.5, 0.1875, 0.5, 0.1875, 1.0, 0.1562, 1.0, 0.1562, 0.5, 0.1562, 0.5, 0.1562, 1.0, 0.125, 1.0, 0.125, 0.5, 0.125, 0.5, 0.125, 1.0, 0.09375, 1.0, 0.09375, 0.5, 0.09375, 0.5, 0.09375, 1.0, 0.0625, 1.0, 0.0625, 0.5, 0.2968, 0.4854, 0.25, 0.49, 0.2032, 0.4854, 0.1582, 0.4717, 0.1167, 0.4496, 0.08029, 0.4197, 0.05045, 0.3833, 0.02827, 0.3418, 0.01461, 0.2968, 0.01, 0.25, 0.01461, 0.2032, 0.02827, 0.1582, 0.05045, 0.1167, 0.08029, 0.08029, 0.1167, 0.05045, 0.1582, 0.02827, 0.2032, 0.01461, 0.25, 0.01, 0.2968, 0.01461, 0.3418, 0.02827, 0.3833, 0.05045, 0.4197, 0.08029, 0.4496, 0.1167, 0.4717, 0.1582, 0.4854, 0.2032, 0.49, 0.25, 0.4854, 0.2968, 0.4717, 0.3418, 0.4496, 0.3833, 0.4197, 0.4197, 0.3833, 0.4496, 0.3418, 0.4717, 0.0625, 0.5, 0.0625, 1.0, 0.03125, 1.0, 0.03125, 0.5, 0.03125, 0.5, 0.03125, 1.0, 0.0, 1.0, 0.0, 0.5, 0.75, 0.49, 0.7968, 0.4854, 0.8418, 0.4717, 0.8833, 0.4496, 0.9197, 0.4197, 0.9496, 0.3833, 0.9717, 0.3418, 0.9854, 0.2968, 0.99, 0.25, 0.9854, 0.2032, 0.9717, 0.1582, 0.9496, 0.1167, 0.9197, 0.08029, 0.8833, 0.05045, 0.8418, 0.02827, 0.7968, 0.01461, 0.75, 0.01, 0.7032, 0.01461, 0.6582, 0.02827, 0.6167, 0.05045, 0.5803, 0.08029, 0.5504, 0.1167, 0.5283, 0.1582, 0.5146, 0.2032, 0.51, 0.25, 0.5146, 0.2968, 0.5283, 0.3418, 0.5504, 0.3833, 0.5803, 0.4197, 0.6167, 0.4496, 0.6582, 0.4717, 0.7032, 0.4854])
me_cylinder.materials.append(mat_onion_leeks)
me_cylinder.update()
me_cylinder_002 = bpy.data.meshes.new('Cylinder.002')
me_cylinder_002.from_pydata([(0.4909, 0.009946, 0.02555), (1.223, -0.04252, -0.008036), (0.4914, 0.01651, 0.0249), (1.223, -0.03596, -0.008684), (0.4917, 0.02283, 0.02298), (1.224, -0.02964, -0.0106), (0.492, 0.02865, 0.01987), (1.224, -0.02381, -0.01371), (0.4922, 0.03376, 0.01568), (1.224, -0.0187, -0.0179), (0.4923, 0.03796, 0.01058), (1.224, -0.0145, -0.02301), (0.4922, 0.04109, 0.004751), (1.224, -0.01138, -0.02883), (0.4921, 0.04303, -0.001568), (1.224, -0.009442, -0.03515), (0.4918, 0.04369, -0.008141), (1.224, -0.008774, -0.04172), (0.4915, 0.04307, -0.01471), (1.224, -0.009399, -0.0483), (0.491, 0.04117, -0.02103), (1.223, -0.01129, -0.05462), (0.4905, 0.03809, -0.02686), (1.223, -0.01438, -0.06044), (0.49, 0.03392, -0.03196), (1.222, -0.01855, -0.06555), (0.4895, 0.02884, -0.03615), (1.222, -0.02363, -0.06973), (0.4889, 0.02303, -0.03926), (1.221, -0.02944, -0.07285), (0.4884, 0.01673, -0.04118), (1.22, -0.03574, -0.07476), (0.4879, 0.01017, -0.04183), (1.22, -0.0423, -0.07541), (0.4874, 0.003602, -0.04118), (1.22, -0.04886, -0.07476), (0.487, -0.002714, -0.03926), (1.219, -0.05518, -0.07285), (0.4868, -0.00854, -0.03615), (1.219, -0.06101, -0.06973), (0.4866, -0.01365, -0.03196), (1.219, -0.06612, -0.06555), (0.4865, -0.01785, -0.02686), (1.219, -0.07032, -0.06044), (0.4866, -0.02098, -0.02103), (1.219, -0.07344, -0.05462), (0.4867, -0.02291, -0.01471), (1.219, -0.07538, -0.0483), (0.487, -0.02358, -0.008141), (1.219, -0.07605, -0.04172), (0.4873, -0.02296, -0.001568), (1.219, -0.07542, -0.03515), (0.4878, -0.02106, 0.004751), (1.22, -0.07353, -0.02883), (0.4882, -0.01797, 0.01058), (1.22, -0.07044, -0.02301), (0.4888, -0.01381, 0.01568), (1.221, -0.06627, -0.0179), (0.4893, -0.008723, 0.01987), (1.221, -0.06119, -0.01371), (0.4899, -0.002918, 0.02298), (1.222, -0.05538, -0.0106), (0.4904, 0.003386, 0.0249), (1.223, -0.04908, -0.008684)], [], [(0, 1, 3, 2), (2, 3, 5, 4), (4, 5, 7, 6), (6, 7, 9, 8), (8, 9, 11, 10), (10, 11, 13, 12), (12, 13, 15, 14), (14, 15, 17, 16), (16, 17, 19, 18), (18, 19, 21, 20), (20, 21, 23, 22), (22, 23, 25, 24), (24, 25, 27, 26), (26, 27, 29, 28), (28, 29, 31, 30), (30, 31, 33, 32), (32, 33, 35, 34), (34, 35, 37, 36), (36, 37, 39, 38), (38, 39, 41, 40), (40, 41, 43, 42), (42, 43, 45, 44), (44, 45, 47, 46), (46, 47, 49, 48), (48, 49, 51, 50), (50, 51, 53, 52), (52, 53, 55, 54), (54, 55, 57, 56), (56, 57, 59, 58), (58, 59, 61, 60), (3, 1, 63, 61, 59, 57, 55, 53, 51, 49, 47, 45, 43, 41, 39, 37, 35, 33, 31, 29, 27, 25, 23, 21, 19, 17, 15, 13, 11, 9, 7, 5), (60, 61, 63, 62), (62, 63, 1, 0), (0, 2, 4, 6, 8, 10, 12, 14, 16, 18, 20, 22, 24, 26, 28, 30, 32, 34, 36, 38, 40, 42, 44, 46, 48, 50, 52, 54, 56, 58, 60, 62)])
_uv = me_cylinder_002.uv_layers.new(name='UVMap')
_uv.uv.foreach_set('vector', [1.0, 0.5, 1.0, 1.0, 0.9688, 1.0, 0.9688, 0.5, 0.9688, 0.5, 0.9688, 1.0, 0.9375, 1.0, 0.9375, 0.5, 0.9375, 0.5, 0.9375, 1.0, 0.9062, 1.0, 0.9062, 0.5, 0.9062, 0.5, 0.9062, 1.0, 0.875, 1.0, 0.875, 0.5, 0.875, 0.5, 0.875, 1.0, 0.8438, 1.0, 0.8438, 0.5, 0.8438, 0.5, 0.8438, 1.0, 0.8125, 1.0, 0.8125, 0.5, 0.8125, 0.5, 0.8125, 1.0, 0.7812, 1.0, 0.7812, 0.5, 0.7812, 0.5, 0.7812, 1.0, 0.75, 1.0, 0.75, 0.5, 0.75, 0.5, 0.75, 1.0, 0.7188, 1.0, 0.7188, 0.5, 0.7188, 0.5, 0.7188, 1.0, 0.6875, 1.0, 0.6875, 0.5, 0.6875, 0.5, 0.6875, 1.0, 0.6562, 1.0, 0.6562, 0.5, 0.6562, 0.5, 0.6562, 1.0, 0.625, 1.0, 0.625, 0.5, 0.625, 0.5, 0.625, 1.0, 0.5938, 1.0, 0.5938, 0.5, 0.5938, 0.5, 0.5938, 1.0, 0.5625, 1.0, 0.5625, 0.5, 0.5625, 0.5, 0.5625, 1.0, 0.5312, 1.0, 0.5312, 0.5, 0.5312, 0.5, 0.5312, 1.0, 0.5, 1.0, 0.5, 0.5, 0.5, 0.5, 0.5, 1.0, 0.4688, 1.0, 0.4688, 0.5, 0.4688, 0.5, 0.4688, 1.0, 0.4375, 1.0, 0.4375, 0.5, 0.4375, 0.5, 0.4375, 1.0, 0.4062, 1.0, 0.4062, 0.5, 0.4062, 0.5, 0.4062, 1.0, 0.375, 1.0, 0.375, 0.5, 0.375, 0.5, 0.375, 1.0, 0.3438, 1.0, 0.3438, 0.5, 0.3438, 0.5, 0.3438, 1.0, 0.3125, 1.0, 0.3125, 0.5, 0.3125, 0.5, 0.3125, 1.0, 0.2812, 1.0, 0.2812, 0.5, 0.2812, 0.5, 0.2812, 1.0, 0.25, 1.0, 0.25, 0.5, 0.25, 0.5, 0.25, 1.0, 0.2188, 1.0, 0.2188, 0.5, 0.2188, 0.5, 0.2188, 1.0, 0.1875, 1.0, 0.1875, 0.5, 0.1875, 0.5, 0.1875, 1.0, 0.1562, 1.0, 0.1562, 0.5, 0.1562, 0.5, 0.1562, 1.0, 0.125, 1.0, 0.125, 0.5, 0.125, 0.5, 0.125, 1.0, 0.09375, 1.0, 0.09375, 0.5, 0.09375, 0.5, 0.09375, 1.0, 0.0625, 1.0, 0.0625, 0.5, 0.2968, 0.4854, 0.25, 0.49, 0.2032, 0.4854, 0.1582, 0.4717, 0.1167, 0.4496, 0.08029, 0.4197, 0.05045, 0.3833, 0.02827, 0.3418, 0.01461, 0.2968, 0.01, 0.25, 0.01461, 0.2032, 0.02827, 0.1582, 0.05045, 0.1167, 0.08029, 0.08029, 0.1167, 0.05045, 0.1582, 0.02827, 0.2032, 0.01461, 0.25, 0.01, 0.2968, 0.01461, 0.3418, 0.02827, 0.3833, 0.05045, 0.4197, 0.08029, 0.4496, 0.1167, 0.4717, 0.1582, 0.4854, 0.2032, 0.49, 0.25, 0.4854, 0.2968, 0.4717, 0.3418, 0.4496, 0.3833, 0.4197, 0.4197, 0.3833, 0.4496, 0.3418, 0.4717, 0.0625, 0.5, 0.0625, 1.0, 0.03125, 1.0, 0.03125, 0.5, 0.03125, 0.5, 0.03125, 1.0, 0.0, 1.0, 0.0, 0.5, 0.75, 0.49, 0.7968, 0.4854, 0.8418, 0.4717, 0.8833, 0.4496, 0.9197, 0.4197, 0.9496, 0.3833, 0.9717, 0.3418, 0.9854, 0.2968, 0.99, 0.25, 0.9854, 0.2032, 0.9717, 0.1582, 0.9496, 0.1167, 0.9197, 0.08029, 0.8833, 0.05045, 0.8418, 0.02827, 0.7968, 0.01461, 0.75, 0.01, 0.7032, 0.01461, 0.6582, 0.02827, 0.6167, 0.05045, 0.5803, 0.08029, 0.5504, 0.1167, 0.5283, 0.1582, 0.5146, 0.2032, 0.51, 0.25, 0.5146, 0.2968, 0.5283, 0.3418, 0.5504, 0.3833, 0.5803, 0.4197, 0.6167, 0.4496, 0.6582, 0.4717, 0.7032, 0.4854])
me_cylinder_002.materials.append(mat_onion_leeks)
me_cylinder_002.update()
me_cylinder_004 = bpy.data.meshes.new('Cylinder.004')
me_cylinder_004.from_pydata([(0.4909, 0.04951, 0.006996), (1.223, 0.0332, 0.06712), (0.4914, 0.04692, 0.0009281), (1.223, 0.03061, 0.06105), (0.4917, 0.0432, -0.004523), (1.224, 0.02689, 0.0556), (0.492, 0.03848, -0.009147), (1.224, 0.02218, 0.05098), (0.4922, 0.03295, -0.01277), (1.224, 0.01665, 0.04736), (0.4923, 0.02682, -0.01524), (1.224, 0.01052, 0.04488), (0.4922, 0.02033, -0.01648), (1.224, 0.004023, 0.04364), (0.4921, 0.01372, -0.01643), (1.224, -0.002586, 0.04369), (0.4918, 0.007248, -0.0151), (1.224, -0.009056, 0.04503), (0.4915, 0.001166, -0.01253), (1.224, -0.01514, 0.04759), (0.491, -0.004295, -0.008828), (1.223, -0.0206, 0.0513), (0.4905, -0.008925, -0.004134), (1.223, -0.02523, 0.05599), (0.49, -0.01255, 0.001371), (1.222, -0.02885, 0.06149), (0.4895, -0.01502, 0.007477), (1.222, -0.03132, 0.0676), (0.4889, -0.01625, 0.01395), (1.221, -0.03255, 0.07407), (0.4884, -0.01619, 0.02054), (1.22, -0.03249, 0.08066), (0.4879, -0.01484, 0.02699), (1.22, -0.03114, 0.08711), (0.4874, -0.01225, 0.03306), (1.22, -0.02855, 0.09318), (0.487, -0.008527, 0.03851), (1.219, -0.02483, 0.09863), (0.4868, -0.003811, 0.04313), (1.219, -0.02012, 0.1033), (0.4866, 0.001719, 0.04675), (1.219, -0.01459, 0.1069), (0.4865, 0.007848, 0.04923), (1.219, -0.008456, 0.1094), (0.4866, 0.01434, 0.05046), (1.219, -0.001962, 0.1106), (0.4867, 0.02095, 0.05042), (1.219, 0.004647, 0.1105), (0.487, 0.02742, 0.04908), (1.219, 0.01112, 0.1092), (0.4873, 0.0335, 0.04651), (1.219, 0.0172, 0.1066), (0.4878, 0.03896, 0.04281), (1.22, 0.02266, 0.1029), (0.4882, 0.04359, 0.03812), (1.22, 0.02729, 0.09824), (0.4888, 0.04721, 0.03261), (1.221, 0.03091, 0.09274), (0.4893, 0.04969, 0.02651), (1.221, 0.03338, 0.08663), (0.4899, 0.05092, 0.02004), (1.222, 0.03461, 0.08016), (0.4904, 0.05085, 0.01345), (1.223, 0.03455, 0.07357)], [], [(0, 1, 3, 2), (2, 3, 5, 4), (4, 5, 7, 6), (6, 7, 9, 8), (8, 9, 11, 10), (10, 11, 13, 12), (12, 13, 15, 14), (14, 15, 17, 16), (16, 17, 19, 18), (18, 19, 21, 20), (20, 21, 23, 22), (22, 23, 25, 24), (24, 25, 27, 26), (26, 27, 29, 28), (28, 29, 31, 30), (30, 31, 33, 32), (32, 33, 35, 34), (34, 35, 37, 36), (36, 37, 39, 38), (38, 39, 41, 40), (40, 41, 43, 42), (42, 43, 45, 44), (44, 45, 47, 46), (46, 47, 49, 48), (48, 49, 51, 50), (50, 51, 53, 52), (52, 53, 55, 54), (54, 55, 57, 56), (56, 57, 59, 58), (58, 59, 61, 60), (3, 1, 63, 61, 59, 57, 55, 53, 51, 49, 47, 45, 43, 41, 39, 37, 35, 33, 31, 29, 27, 25, 23, 21, 19, 17, 15, 13, 11, 9, 7, 5), (60, 61, 63, 62), (62, 63, 1, 0), (0, 2, 4, 6, 8, 10, 12, 14, 16, 18, 20, 22, 24, 26, 28, 30, 32, 34, 36, 38, 40, 42, 44, 46, 48, 50, 52, 54, 56, 58, 60, 62)])
_uv = me_cylinder_004.uv_layers.new(name='UVMap')
_uv.uv.foreach_set('vector', [1.0, 0.5, 1.0, 1.0, 0.9688, 1.0, 0.9688, 0.5, 0.9688, 0.5, 0.9688, 1.0, 0.9375, 1.0, 0.9375, 0.5, 0.9375, 0.5, 0.9375, 1.0, 0.9062, 1.0, 0.9062, 0.5, 0.9062, 0.5, 0.9062, 1.0, 0.875, 1.0, 0.875, 0.5, 0.875, 0.5, 0.875, 1.0, 0.8438, 1.0, 0.8438, 0.5, 0.8438, 0.5, 0.8438, 1.0, 0.8125, 1.0, 0.8125, 0.5, 0.8125, 0.5, 0.8125, 1.0, 0.7812, 1.0, 0.7812, 0.5, 0.7812, 0.5, 0.7812, 1.0, 0.75, 1.0, 0.75, 0.5, 0.75, 0.5, 0.75, 1.0, 0.7188, 1.0, 0.7188, 0.5, 0.7188, 0.5, 0.7188, 1.0, 0.6875, 1.0, 0.6875, 0.5, 0.6875, 0.5, 0.6875, 1.0, 0.6562, 1.0, 0.6562, 0.5, 0.6562, 0.5, 0.6562, 1.0, 0.625, 1.0, 0.625, 0.5, 0.625, 0.5, 0.625, 1.0, 0.5938, 1.0, 0.5938, 0.5, 0.5938, 0.5, 0.5938, 1.0, 0.5625, 1.0, 0.5625, 0.5, 0.5625, 0.5, 0.5625, 1.0, 0.5312, 1.0, 0.5312, 0.5, 0.5312, 0.5, 0.5312, 1.0, 0.5, 1.0, 0.5, 0.5, 0.5, 0.5, 0.5, 1.0, 0.4688, 1.0, 0.4688, 0.5, 0.4688, 0.5, 0.4688, 1.0, 0.4375, 1.0, 0.4375, 0.5, 0.4375, 0.5, 0.4375, 1.0, 0.4062, 1.0, 0.4062, 0.5, 0.4062, 0.5, 0.4062, 1.0, 0.375, 1.0, 0.375, 0.5, 0.375, 0.5, 0.375, 1.0, 0.3438, 1.0, 0.3438, 0.5, 0.3438, 0.5, 0.3438, 1.0, 0.3125, 1.0, 0.3125, 0.5, 0.3125, 0.5, 0.3125, 1.0, 0.2812, 1.0, 0.2812, 0.5, 0.2812, 0.5, 0.2812, 1.0, 0.25, 1.0, 0.25, 0.5, 0.25, 0.5, 0.25, 1.0, 0.2188, 1.0, 0.2188, 0.5, 0.2188, 0.5, 0.2188, 1.0, 0.1875, 1.0, 0.1875, 0.5, 0.1875, 0.5, 0.1875, 1.0, 0.1562, 1.0, 0.1562, 0.5, 0.1562, 0.5, 0.1562, 1.0, 0.125, 1.0, 0.125, 0.5, 0.125, 0.5, 0.125, 1.0, 0.09375, 1.0, 0.09375, 0.5, 0.09375, 0.5, 0.09375, 1.0, 0.0625, 1.0, 0.0625, 0.5, 0.2968, 0.4854, 0.25, 0.49, 0.2032, 0.4854, 0.1582, 0.4717, 0.1167, 0.4496, 0.08029, 0.4197, 0.05045, 0.3833, 0.02827, 0.3418, 0.01461, 0.2968, 0.01, 0.25, 0.01461, 0.2032, 0.02827, 0.1582, 0.05045, 0.1167, 0.08029, 0.08029, 0.1167, 0.05045, 0.1582, 0.02827, 0.2032, 0.01461, 0.25, 0.01, 0.2968, 0.01461, 0.3418, 0.02827, 0.3833, 0.05045, 0.4197, 0.08029, 0.4496, 0.1167, 0.4717, 0.1582, 0.4854, 0.2032, 0.49, 0.25, 0.4854, 0.2968, 0.4717, 0.3418, 0.4496, 0.3833, 0.4197, 0.4197, 0.3833, 0.4496, 0.3418, 0.4717, 0.0625, 0.5, 0.0625, 1.0, 0.03125, 1.0, 0.03125, 0.5, 0.03125, 0.5, 0.03125, 1.0, 0.0, 1.0, 0.0, 0.5, 0.75, 0.49, 0.7968, 0.4854, 0.8418, 0.4717, 0.8833, 0.4496, 0.9197, 0.4197, 0.9496, 0.3833, 0.9717, 0.3418, 0.9854, 0.2968, 0.99, 0.25, 0.9854, 0.2032, 0.9717, 0.1582, 0.9496, 0.1167, 0.9197, 0.08029, 0.8833, 0.05045, 0.8418, 0.02827, 0.7968, 0.01461, 0.75, 0.01, 0.7032, 0.01461, 0.6582, 0.02827, 0.6167, 0.05045, 0.5803, 0.08029, 0.5504, 0.1167, 0.5283, 0.1582, 0.5146, 0.2032, 0.51, 0.25, 0.5146, 0.2968, 0.5283, 0.3418, 0.5504, 0.3833, 0.5803, 0.4197, 0.6167, 0.4496, 0.6582, 0.4717, 0.7032, 0.4854])
me_cylinder_004.materials.append(mat_onion_leeks)
me_cylinder_004.update()
me_cylinder_005 = bpy.data.meshes.new('Cylinder.005')
me_cylinder_005.from_pydata([(0.4909, 0.0009039, -0.006287), (1.223, 0.05862, -0.02974), (0.4914, -0.002358, -0.000554), (1.223, 0.05536, -0.024), (0.4917, -0.004439, 0.00571), (1.224, 0.05327, -0.01774), (0.492, -0.005261, 0.01226), (1.224, 0.05245, -0.01119), (0.4922, -0.004791, 0.01886), (1.224, 0.05292, -0.004594), (0.4923, -0.003048, 0.02523), (1.224, 0.05467, 0.001783), (0.4922, -9.789e-05, 0.03115), (1.224, 0.05762, 0.007699), (0.4921, 0.003945, 0.03638), (1.224, 0.06166, 0.01293), (0.4918, 0.008925, 0.04072), (1.224, 0.06664, 0.01727), (0.4915, 0.01465, 0.044), (1.224, 0.07237, 0.02055), (0.491, 0.02091, 0.0461), (1.223, 0.07862, 0.02265), (0.4905, 0.02744, 0.04694), (1.223, 0.08516, 0.02349), (0.49, 0.03402, 0.04649), (1.222, 0.09173, 0.02304), (0.4895, 0.04037, 0.04476), (1.222, 0.09809, 0.02131), (0.4889, 0.04627, 0.04182), (1.221, 0.104, 0.01837), (0.4884, 0.05147, 0.03778), (1.22, 0.1092, 0.01433), (0.4879, 0.05579, 0.03279), (1.22, 0.1135, 0.009343), (0.4874, 0.05905, 0.02706), (1.22, 0.1168, 0.00361), (0.487, 0.06113, 0.0208), (1.219, 0.1188, -0.002654), (0.4868, 0.06195, 0.01424), (1.219, 0.1197, -0.009208), (0.4866, 0.06148, 0.007649), (1.219, 0.1192, -0.0158), (0.4865, 0.05974, 0.001273), (1.219, 0.1175, -0.02218), (0.4866, 0.05679, -0.004643), (1.219, 0.1145, -0.02809), (0.4867, 0.05275, -0.009872), (1.219, 0.1105, -0.03332), (0.487, 0.04777, -0.01421), (1.219, 0.1055, -0.03766), (0.4873, 0.04204, -0.0175), (1.219, 0.09975, -0.04095), (0.4878, 0.03579, -0.0196), (1.22, 0.0935, -0.04305), (0.4882, 0.02925, -0.02044), (1.22, 0.08696, -0.04389), (0.4888, 0.02267, -0.01998), (1.221, 0.08039, -0.04343), (0.4893, 0.01632, -0.01825), (1.221, 0.07403, -0.0417), (0.4899, 0.01042, -0.01531), (1.222, 0.06814, -0.03876), (0.4904, 0.00522, -0.01127), (1.223, 0.06293, -0.03472)], [], [(0, 1, 3, 2), (2, 3, 5, 4), (4, 5, 7, 6), (6, 7, 9, 8), (8, 9, 11, 10), (10, 11, 13, 12), (12, 13, 15, 14), (14, 15, 17, 16), (16, 17, 19, 18), (18, 19, 21, 20), (20, 21, 23, 22), (22, 23, 25, 24), (24, 25, 27, 26), (26, 27, 29, 28), (28, 29, 31, 30), (30, 31, 33, 32), (32, 33, 35, 34), (34, 35, 37, 36), (36, 37, 39, 38), (38, 39, 41, 40), (40, 41, 43, 42), (42, 43, 45, 44), (44, 45, 47, 46), (46, 47, 49, 48), (48, 49, 51, 50), (50, 51, 53, 52), (52, 53, 55, 54), (54, 55, 57, 56), (56, 57, 59, 58), (58, 59, 61, 60), (3, 1, 63, 61, 59, 57, 55, 53, 51, 49, 47, 45, 43, 41, 39, 37, 35, 33, 31, 29, 27, 25, 23, 21, 19, 17, 15, 13, 11, 9, 7, 5), (60, 61, 63, 62), (62, 63, 1, 0), (0, 2, 4, 6, 8, 10, 12, 14, 16, 18, 20, 22, 24, 26, 28, 30, 32, 34, 36, 38, 40, 42, 44, 46, 48, 50, 52, 54, 56, 58, 60, 62)])
_uv = me_cylinder_005.uv_layers.new(name='UVMap')
_uv.uv.foreach_set('vector', [1.0, 0.5, 1.0, 1.0, 0.9688, 1.0, 0.9688, 0.5, 0.9688, 0.5, 0.9688, 1.0, 0.9375, 1.0, 0.9375, 0.5, 0.9375, 0.5, 0.9375, 1.0, 0.9062, 1.0, 0.9062, 0.5, 0.9062, 0.5, 0.9062, 1.0, 0.875, 1.0, 0.875, 0.5, 0.875, 0.5, 0.875, 1.0, 0.8438, 1.0, 0.8438, 0.5, 0.8438, 0.5, 0.8438, 1.0, 0.8125, 1.0, 0.8125, 0.5, 0.8125, 0.5, 0.8125, 1.0, 0.7812, 1.0, 0.7812, 0.5, 0.7812, 0.5, 0.7812, 1.0, 0.75, 1.0, 0.75, 0.5, 0.75, 0.5, 0.75, 1.0, 0.7188, 1.0, 0.7188, 0.5, 0.7188, 0.5, 0.7188, 1.0, 0.6875, 1.0, 0.6875, 0.5, 0.6875, 0.5, 0.6875, 1.0, 0.6562, 1.0, 0.6562, 0.5, 0.6562, 0.5, 0.6562, 1.0, 0.625, 1.0, 0.625, 0.5, 0.625, 0.5, 0.625, 1.0, 0.5938, 1.0, 0.5938, 0.5, 0.5938, 0.5, 0.5938, 1.0, 0.5625, 1.0, 0.5625, 0.5, 0.5625, 0.5, 0.5625, 1.0, 0.5312, 1.0, 0.5312, 0.5, 0.5312, 0.5, 0.5312, 1.0, 0.5, 1.0, 0.5, 0.5, 0.5, 0.5, 0.5, 1.0, 0.4688, 1.0, 0.4688, 0.5, 0.4688, 0.5, 0.4688, 1.0, 0.4375, 1.0, 0.4375, 0.5, 0.4375, 0.5, 0.4375, 1.0, 0.4062, 1.0, 0.4062, 0.5, 0.4062, 0.5, 0.4062, 1.0, 0.375, 1.0, 0.375, 0.5, 0.375, 0.5, 0.375, 1.0, 0.3438, 1.0, 0.3438, 0.5, 0.3438, 0.5, 0.3438, 1.0, 0.3125, 1.0, 0.3125, 0.5, 0.3125, 0.5, 0.3125, 1.0, 0.2812, 1.0, 0.2812, 0.5, 0.2812, 0.5, 0.2812, 1.0, 0.25, 1.0, 0.25, 0.5, 0.25, 0.5, 0.25, 1.0, 0.2188, 1.0, 0.2188, 0.5, 0.2188, 0.5, 0.2188, 1.0, 0.1875, 1.0, 0.1875, 0.5, 0.1875, 0.5, 0.1875, 1.0, 0.1562, 1.0, 0.1562, 0.5, 0.1562, 0.5, 0.1562, 1.0, 0.125, 1.0, 0.125, 0.5, 0.125, 0.5, 0.125, 1.0, 0.09375, 1.0, 0.09375, 0.5, 0.09375, 0.5, 0.09375, 1.0, 0.0625, 1.0, 0.0625, 0.5, 0.2968, 0.4854, 0.25, 0.49, 0.2032, 0.4854, 0.1582, 0.4717, 0.1167, 0.4496, 0.08029, 0.4197, 0.05045, 0.3833, 0.02827, 0.3418, 0.01461, 0.2968, 0.01, 0.25, 0.01461, 0.2032, 0.02827, 0.1582, 0.05045, 0.1167, 0.08029, 0.08029, 0.1167, 0.05045, 0.1582, 0.02827, 0.2032, 0.01461, 0.25, 0.01, 0.2968, 0.01461, 0.3418, 0.02827, 0.3833, 0.05045, 0.4197, 0.08029, 0.4496, 0.1167, 0.4717, 0.1582, 0.4854, 0.2032, 0.49, 0.25, 0.4854, 0.2968, 0.4717, 0.3418, 0.4496, 0.3833, 0.4197, 0.4197, 0.3833, 0.4496, 0.3418, 0.4717, 0.0625, 0.5, 0.0625, 1.0, 0.03125, 1.0, 0.03125, 0.5, 0.03125, 0.5, 0.03125, 1.0, 0.0, 1.0, 0.0, 0.5, 0.75, 0.49, 0.7968, 0.4854, 0.8418, 0.4717, 0.8833, 0.4496, 0.9197, 0.4197, 0.9496, 0.3833, 0.9717, 0.3418, 0.9854, 0.2968, 0.99, 0.25, 0.9854, 0.2032, 0.9717, 0.1582, 0.9496, 0.1167, 0.9197, 0.08029, 0.8833, 0.05045, 0.8418, 0.02827, 0.7968, 0.01461, 0.75, 0.01, 0.7032, 0.01461, 0.6582, 0.02827, 0.6167, 0.05045, 0.5803, 0.08029, 0.5504, 0.1167, 0.5283, 0.1582, 0.5146, 0.2032, 0.51, 0.25, 0.5146, 0.2968, 0.5283, 0.3418, 0.5504, 0.3833, 0.5803, 0.4197, 0.6167, 0.4496, 0.6582, 0.4717, 0.7032, 0.4854])
me_cylinder_005.materials.append(mat_onion_leeks)
me_cylinder_005.update()

# ---- objects
ob_sphere = bpy.data.objects.new('Sphere', me_sphere_001)
ob_cylinder = bpy.data.objects.new('Cylinder', me_cylinder)
ob_cylinder_002 = bpy.data.objects.new('Cylinder.002', me_cylinder_002)
ob_cylinder_001 = bpy.data.objects.new('Cylinder.001', me_cylinder_004)
ob_cylinder_003 = bpy.data.objects.new('Cylinder.003', me_cylinder_005)

# ---- transforms, parenting, visibility, modifiers, constraints
ob_sphere.location = (0.0, 0.0, 0.0)
ob_cylinder.location = (0.0, 0.0, 0.0)
ob_cylinder_002.location = (0.0, 0.0, 0.0)
ob_cylinder_001.location = (0.0, 0.0, 0.0)
ob_cylinder_003.location = (0.0, 0.0, 0.0)

# ---- collection membership
col_collection.objects.link(ob_sphere)
col_collection.objects.link(ob_cylinder)
col_collection.objects.link(ob_cylinder_002)
col_collection.objects.link(ob_cylinder_001)
col_collection.objects.link(ob_cylinder_003)

# ---- scene / render settings (as saved in the file)
scene.frame_start = 1; scene.frame_end = 250; scene.frame_set(1)
scene.render.engine = 'BLENDER_EEVEE_NEXT'
bpy.context.view_layer.update()

# ---- added for rendering (the .blend has no active camera and no usable light): camera, sun
cam_auto = bpy.data.cameras.new('AutoCamera')
cam_auto.lens = 50.0
cam_auto.sensor_width = 36.0
cam_auto.clip_end = 1000.0
ob_auto_camera = bpy.data.objects.new('AutoCamera', cam_auto)
scene.collection.objects.link(ob_auto_camera)
ob_auto_camera.location = (2.24011, -2.20602, 1.48271)
ob_auto_camera.rotation_euler = (1.09748, -7.21219e-08, 0.694738)
scene.camera = ob_auto_camera
light_auto_sun = bpy.data.lights.new('AutoSun', 'SUN')
light_auto_sun.energy = 3.0
light_auto_sun.angle = 0.0523599
ob_auto_sun = bpy.data.objects.new('AutoSun', light_auto_sun)
scene.collection.objects.link(ob_auto_sun)
ob_auto_sun.rotation_euler = (0.872665, 0.174533, 0.523599)
bpy.context.view_layer.update()
